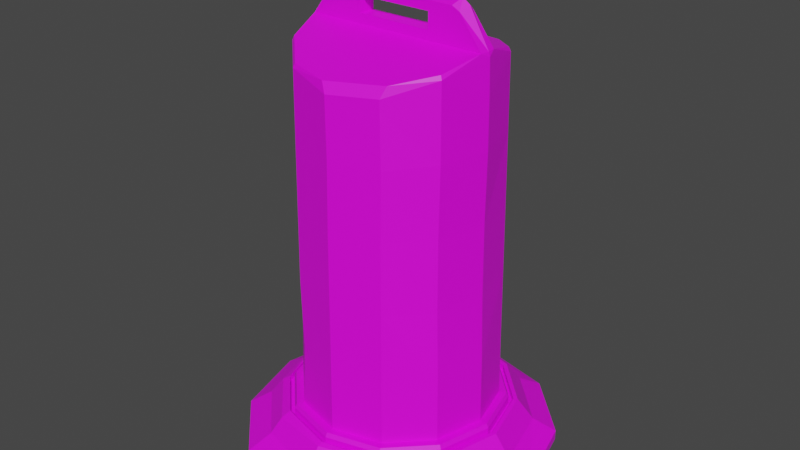 # Source: RoadBlock00.blend  (saved by Blender 3.1.7; exported with 4.5.12 LTS)
import bpy
from mathutils import Matrix  # noqa: F401  (used for matrix-valued properties, if any)

bpy.ops.wm.read_factory_settings(use_empty=True)
scene = bpy.context.scene
scene.name = 'Scene'

# ---- collections
col_collection = bpy.data.collections.new('Collection'); scene.collection.children.link(col_collection)

# ---- images (referenced by path relative to the original .blend; pixels are not part of the script)
import os
ASSET_DIR = os.environ.get("B2B_ASSET_DIR", "")  # directory of the original .blend (textures are referenced by path, not embedded)
HERE = os.path.dirname(os.path.abspath(__file__))  # packed textures are extracted next to this script under _unpacked/

def load_image(name, relpath, width, height, colorspace="sRGB"):
    """Load a texture the original file referenced (path relative to the .blend, or extracted next to this script)."""
    p = next((c for c in (os.path.join(HERE, relpath), os.path.join(ASSET_DIR, relpath)) if relpath and os.path.exists(c)), "")
    if p:
        img = bpy.data.images.load(p, check_existing=True)
        img.name = name
    else:  # same state as the original file: an image datablock whose file is absent (Cycles renders it pink)
        img = bpy.data.images.new(name, width, height)
        img.source = "FILE"
        img.filepath = "//" + (relpath or name)
    img.colorspace_settings.name = colorspace
    return img
img_811_png_003 = load_image('811.png.003', '811.png', 1024, 1024, 'sRGB')
img_511_png_002 = load_image('511.png.002', '511.png', 1024, 1024, 'sRGB')
img_778_png_002 = load_image('778.png.002', '778.png', 1024, 1024, 'sRGB')

# ---- materials (node trees are filled in below, after node groups)
mat_m_sign_roadblock_black = bpy.data.materials.new('M_Sign_RoadBlock_Black')
mat_m_sign_roadblock_black.use_transparent_shadow = False
mat_m_sign_roadblock_red = bpy.data.materials.new('M_Sign_RoadBlock_Red')
mat_m_sign_roadblock_red.use_transparent_shadow = False
mat_m_sign_roadblock_white = bpy.data.materials.new('M_Sign_RoadBlock_White')
mat_m_sign_roadblock_white.use_transparent_shadow = False

# ---- material node trees
mat_m_sign_roadblock_black.use_nodes = True; mat_m_sign_roadblock_black.node_tree.nodes.clear()
_N = mat_m_sign_roadblock_black.node_tree.nodes; _L = mat_m_sign_roadblock_black.node_tree.links
n0 = _N.new('ShaderNodeBsdfPrincipled'); n0.name = 'Principled BSDF'; n0.location = (10, 300)
n0.distribution = 'GGX'
n0.subsurface_method = 'RANDOM_WALK_SKIN'
n0.inputs[3].default_value = 1.45
n0.inputs[27].default_value = (0.0, 0.0, 0.0, 1.0)
n0.inputs[28].default_value = 1.0
n1 = _N.new('ShaderNodeOutputMaterial'); n1.name = 'Material Output'; n1.location = (300, 300)
n2 = _N.new('ShaderNodeTexImage'); n2.name = '이미지 텍스처'; n2.location = (-378, 85)
n2.image = img_811_png_003
_L.new(n0.outputs[0], n1.inputs[0])
_L.new(n2.outputs[0], n0.inputs[0])
_L.new(n2.outputs[1], n0.inputs[4])
n1.is_active_output = True
mat_m_sign_roadblock_red.use_nodes = True; mat_m_sign_roadblock_red.node_tree.nodes.clear()
_N = mat_m_sign_roadblock_red.node_tree.nodes; _L = mat_m_sign_roadblock_red.node_tree.links
n0 = _N.new('ShaderNodeBsdfPrincipled'); n0.name = 'Principled BSDF'; n0.location = (10, 300)
n0.distribution = 'GGX'
n0.subsurface_method = 'RANDOM_WALK_SKIN'
n0.inputs[3].default_value = 1.45
n0.inputs[27].default_value = (0.0, 0.0, 0.0, 1.0)
n0.inputs[28].default_value = 1.0
n1 = _N.new('ShaderNodeOutputMaterial'); n1.name = 'Material Output'; n1.location = (300, 300)
n2 = _N.new('ShaderNodeTexImage'); n2.name = '이미지 텍스처'; n2.location = (-527, 91)
n2.image = img_511_png_002
_L.new(n0.outputs[0], n1.inputs[0])
_L.new(n2.outputs[0], n0.inputs[0])
_L.new(n2.outputs[1], n0.inputs[4])
n1.is_active_output = True
mat_m_sign_roadblock_white.use_nodes = True; mat_m_sign_roadblock_white.node_tree.nodes.clear()
_N = mat_m_sign_roadblock_white.node_tree.nodes; _L = mat_m_sign_roadblock_white.node_tree.links
n0 = _N.new('ShaderNodeBsdfPrincipled'); n0.name = 'Principled BSDF'; n0.location = (10, 300)
n0.distribution = 'GGX'
n0.subsurface_method = 'RANDOM_WALK_SKIN'
n0.inputs[3].default_value = 1.45
n0.inputs[27].default_value = (0.0, 0.0, 0.0, 1.0)
n0.inputs[28].default_value = 1.0
n1 = _N.new('ShaderNodeOutputMaterial'); n1.name = 'Material Output'; n1.location = (300, 300)
n2 = _N.new('ShaderNodeTexImage'); n2.name = '이미지 텍스처'; n2.location = (-509, 85)
n2.image = img_778_png_002
_L.new(n0.outputs[0], n1.inputs[0])
_L.new(n2.outputs[1], n0.inputs[4])
_L.new(n2.outputs[0], n0.inputs[0])
n1.is_active_output = True

# ---- world
world_world = bpy.data.worlds.new('World'); scene.world = world_world
world_world.use_nodes = True; world_world.node_tree.nodes.clear()
_N = world_world.node_tree.nodes; _L = world_world.node_tree.links
n0 = _N.new('ShaderNodeOutputWorld'); n0.name = 'World Output'; n0.location = (300, 300)
n1 = _N.new('ShaderNodeBackground'); n1.name = 'Background'; n1.location = (10, 300)
n1.inputs[0].default_value = (0.05088, 0.05088, 0.05088, 1.0)
_L.new(n1.outputs[0], n0.inputs[0])
n0.is_active_output = True
world_world.color = (0.05088, 0.05088, 0.05088)
world_world.use_sun_shadow = False
world_world.sun_shadow_jitter_overblur = 0.0

# ---- meshes
me_sm_sign_roadlblock_01_md = bpy.data.meshes.new('SM_Sign_Roadlblock_01.md')
me_sm_sign_roadlblock_01_md.from_pydata([(0.2851, 0.1646, -1.008e-17), (0.329, 1e-18, 0.01633), (0.3293, 0.0, 0.0), (0.2849, 0.1655, 0.02133), (0.1646, 0.2851, -1.746e-17), (0.1645, 0.2859, 0.02133), (0.0, 0.329, 0.01633), (0.0, 0.3293, -2.016e-17), (-0.1646, 0.2851, -1.746e-17), (-0.1645, 0.2849, 0.02333), (-0.2849, 0.1645, 0.02333), (-0.2851, 0.1646, -1.008e-17), (-0.329, 1e-18, 0.01633), (-0.3293, 0.0, 0.0), (-0.2849, -0.1645, 0.01633), (-0.2851, -0.1646, 1.008e-17), (-0.1646, -0.2851, 1.746e-17), (-0.1645, -0.2849, 0.01633), (0.0, -0.3291, 0.01234), (0.0, -0.3293, 2.016e-17), (0.1646, -0.2851, 1.746e-17), (0.1687, -0.2807, 0.01833), (0.2851, -0.1646, 1.008e-17), (0.2849, -0.1645, 0.01633), (0.1646, 0.2851, -1.746e-17), (-0.1646, 0.2851, -1.746e-17), (0.0, 0.3293, -2.016e-17), (0.2851, 0.1646, -1.008e-17), (-0.2851, 0.1646, -1.008e-17), (-0.2851, -0.1646, 1.008e-17), (-0.3293, 0.0, 0.0), (-0.1646, -0.2851, 1.746e-17), (0.1646, -0.2851, 1.746e-17), (0.0, -0.3293, 2.016e-17), (0.2851, -0.1646, 1.008e-17), (0.3293, 0.0, 0.0), (0.2135, 0.1233, 0.09307), (0.2465, 5.699e-18, 0.09307), (0.2808, 2.936e-18, 0.04795), (0.2432, 0.1404, 0.04795), (0.329, 1e-18, 0.01633), (0.1233, 0.2135, 0.09307), (0.2849, 0.1655, 0.02133), (0.1404, 0.2432, 0.04795), (0.1645, 0.2859, 0.02133), (0.0, 0.2808, 0.04795), (0.0, 0.2465, 0.09307), (0.0, 0.329, 0.01633), (-0.1233, 0.2135, 0.09307), (-0.1404, 0.2432, 0.04795), (-0.1645, 0.2849, 0.02333), (-0.2135, 0.1233, 0.09307), (-0.2849, 0.1645, 0.02333), (-0.2432, 0.1404, 0.04795), (-0.329, 1e-18, 0.01633), (-0.2808, 2.936e-18, 0.04795), (-0.2465, 5.699e-18, 0.09307), (-0.2193, -0.1266, 0.08431), (-0.2432, -0.1404, 0.04795), (-0.2849, -0.1645, 0.01633), (-0.1281, -0.2219, 0.08032), (-0.1404, -0.2432, 0.04795), (-0.1645, -0.2849, 0.01633), (0.0, -0.2808, 0.04795), (0.0, -0.2496, 0.08908), (0.0, -0.3291, 0.01234), (0.1233, -0.2135, 0.09307), (0.1404, -0.2432, 0.04795), (0.1687, -0.2807, 0.01833), (0.2432, -0.1404, 0.04795), (0.2849, -0.1645, 0.01633), (0.2135, -0.1233, 0.09307), (0.1976, 0.1141, 0.0781), (0.2282, 4.782e-18, 0.0781), (0.238, 4.782e-18, 0.0781), (0.2061, 0.119, 0.0781), (0.238, 5.699e-18, 0.09307), (0.1141, 0.1976, 0.0781), (0.2465, 5.699e-18, 0.09307), (0.2135, 0.1233, 0.09307), (0.2061, 0.119, 0.09307), (0.119, 0.2061, 0.0781), (0.119, 0.2061, 0.09307), (0.1233, 0.2135, 0.09307), (0.0, 0.238, 0.0781), (0.0, 0.2282, 0.0781), (-0.1141, 0.1976, 0.0781), (0.0, 0.238, 0.09307), (0.0, 0.2465, 0.09307), (-0.119, 0.2061, 0.0781), (-0.1233, 0.2135, 0.09307), (-0.1976, 0.1141, 0.0781), (-0.119, 0.2061, 0.09307), (-0.2061, 0.119, 0.0781), (-0.2061, 0.119, 0.09307), (-0.2135, 0.1233, 0.09307), (-0.238, 4.782e-18, 0.0781), (-0.2282, 4.782e-18, 0.0781), (-0.238, 5.699e-18, 0.09307), (-0.2465, 5.699e-18, 0.09307), (-0.1976, -0.1141, 0.0781), (-0.2061, -0.119, 0.09307), (-0.2193, -0.1266, 0.08431), (-0.2061, -0.119, 0.0781), (-0.119, -0.2061, 0.09307), (-0.1281, -0.2219, 0.08032), (0.0, -0.2496, 0.08908), (-0.119, -0.2061, 0.0781), (-0.1141, -0.1976, 0.0781), (0.0, -0.238, 0.09307), (0.1233, -0.2135, 0.09307), (0.0, -0.238, 0.0781), (0.0, -0.2282, 0.0781), (0.1141, -0.1976, 0.0781), (0.119, -0.2061, 0.09307), (0.2135, -0.1233, 0.09307), (0.119, -0.2061, 0.0781), (0.2061, -0.119, 0.09307), (0.2061, -0.119, 0.0781), (0.1976, -0.1141, 0.0781), (0.2232, 6.534e-18, 0.1067), (0.1933, 0.1116, 0.1067), (0.2079, 6.534e-18, 0.1067), (0.1801, 0.104, 0.1067), (0.1116, 0.1933, 0.1067), (0.104, 0.1801, 0.1067), (0.0, 0.2192, 0.1067), (0.0, 0.2079, 0.1067), (-0.1061, 0.1837, 0.1067), (-0.104, 0.1801, 0.1067), (-0.1801, 0.104, 0.1067), (-0.1961, 0.101, 0.1067), (-0.2079, 6.534e-18, 0.1067), (-0.2232, 6.534e-18, 0.1067), (-0.1933, -0.1116, 0.1067), (-0.1801, -0.104, 0.1067), (-0.104, -0.1801, 0.1067), (-0.1116, -0.1933, 0.1067), (0.0, -0.2079, 0.1067), (0.0, -0.2232, 0.1067), (0.1116, -0.1933, 0.1067), (0.104, -0.1801, 0.1067), (0.1801, -0.104, 0.1067), (0.1933, -0.1116, 0.1067), (0.1933, 0.1116, 0.1067), (0.2232, 6.534e-18, 0.1067), (0.2279, 5.996e-18, 0.09793), (0.1974, 0.114, 0.09793), (0.1116, 0.1933, 0.1067), (0.114, 0.1974, 0.09793), (0.0, 0.2279, 0.09793), (0.0, 0.2192, 0.1067), (-0.114, 0.1974, 0.09393), (-0.1061, 0.1837, 0.1067), (-0.1974, 0.114, 0.09393), (-0.1961, 0.101, 0.1067), (-0.2279, 5.996e-18, 0.09793), (-0.2232, 6.534e-18, 0.1067), (-0.1933, -0.1116, 0.1067), (-0.1974, -0.114, 0.09793), (-0.1116, -0.1933, 0.1067), (-0.114, -0.1974, 0.09793), (0.0, -0.2279, 0.09793), (0.0, -0.2232, 0.1067), (0.1116, -0.1933, 0.1067), (0.114, -0.1974, 0.09793), (0.1974, -0.114, 0.09793), (0.1933, -0.1116, 0.1067), (0.1725, -0.1013, 0.5414), (0.2013, 2.398e-17, 0.3916), (0.1996, 3.315e-17, 0.5414), (0.1739, -0.1022, 0.3916), (0.1013, -0.1755, 0.5404), (0.1022, -0.1769, 0.3906), (0.0, -0.2043, 0.3906), (0.0, -0.2026, 0.5404), (-0.1013, -0.1755, 0.5404), (-0.1022, -0.1769, 0.3906), (-0.1755, -0.1013, 0.5404), (-0.1769, -0.1022, 0.3906), (-0.2043, 2.392e-17, 0.3906), (-0.2026, 3.309e-17, 0.5404), (-0.1755, 0.1013, 0.5404), (-0.1769, 0.1022, 0.3876), (-0.1013, 0.1755, 0.5404), (-0.1022, 0.1769, 0.3876), (0.0, 0.2043, 0.3906), (0.0, 0.2026, 0.5404), (0.1013, 0.1755, 0.5404), (0.1022, 0.1769, 0.3906), (0.1755, 0.1013, 0.5404), (0.1769, 0.1022, 0.3906), (0.2059, 1.507e-17, 0.2461), (0.2079, 6.534e-18, 0.1067), (0.1783, 0.1029, 0.2461), (0.1801, 0.104, 0.1067), (0.104, 0.1801, 0.1067), (0.1029, 0.1783, 0.2461), (0.0, 0.2079, 0.1067), (0.0, 0.2059, 0.2461), (-0.1029, 0.1783, 0.2461), (-0.104, 0.1801, 0.1067), (-0.1783, 0.1029, 0.2461), (-0.1801, 0.104, 0.1067), (-0.2079, 6.534e-18, 0.1067), (-0.2059, -0.003, 0.2541), (-0.1801, -0.104, 0.1067), (-0.1723, -0.1059, 0.2541), (-0.09694, -0.1783, 0.2461), (-0.104, -0.1801, 0.1067), (0.0, -0.2079, 0.1067), (0.0, -0.2059, 0.2461), (0.1029, -0.1783, 0.2461), (0.104, -0.1801, 0.1067), (0.1783, -0.1029, 0.2461), (0.1801, -0.104, 0.1067), (-0.1377, 5.822e-17, 0.9508), (0.1284, 0.01794, 0.9389), (-0.1284, 0.01794, 0.9389), (0.1377, 5.822e-17, 0.9508), (0.1284, -0.01794, 0.9389), (-0.1284, -0.01794, 0.9389), (0.1974, 0.114, 0.09793), (0.2279, 5.996e-18, 0.09793), (0.2282, 4.782e-18, 0.0781), (0.1976, 0.1141, 0.0781), (0.1141, 0.1976, 0.0781), (0.114, 0.1974, 0.09793), (0.0, 0.2282, 0.0781), (0.0, 0.2279, 0.09793), (-0.114, 0.1974, 0.09393), (-0.1141, 0.1976, 0.0781), (-0.1976, 0.1141, 0.0781), (-0.1974, 0.114, 0.09393), (-0.2282, 4.782e-18, 0.0781), (-0.2279, 5.996e-18, 0.09793), (-0.1974, -0.114, 0.09793), (-0.1976, -0.1141, 0.0781), (-0.1141, -0.1976, 0.0781), (-0.114, -0.1974, 0.09793), (0.0, -0.2282, 0.0781), (0.0, -0.2279, 0.09793), (0.114, -0.1974, 0.09793), (0.1141, -0.1976, 0.0781), (0.1974, -0.114, 0.09793), (0.1976, -0.1141, 0.0781), (0.07788, 5.427e-17, 0.8864), (0.07772, 0.01797, 0.9197), (0.07788, 0.018, 0.8864), (0.07772, 5.632e-17, 0.9197), (0.07772, -0.01797, 0.9197), (0.07788, -0.018, 0.8864), (0.07788, 0.018, 0.8864), (-0.07788, 0.018, 0.8864), (0.07788, 5.427e-17, 0.8864), (-0.07788, 5.427e-17, 0.8864), (-0.07788, -0.018, 0.8864), (0.07788, -0.018, 0.8864), (-0.07788, 0.018, 0.8864), (-0.07772, 0.01797, 0.9197), (-0.07788, 5.427e-17, 0.8864), (-0.07772, 5.632e-17, 0.9197), (-0.07772, -0.01797, 0.9197), (-0.07788, -0.018, 0.8864), (-0.07772, 0.01797, 0.9197), (0.07772, 0.01797, 0.9197), (-0.07772, 5.632e-17, 0.9197), (0.07772, 5.632e-17, 0.9197), (0.07772, -0.01797, 0.9197), (-0.07772, -0.01797, 0.9197), (0.1449, 0.01796, 0.9305), (0.1531, 5.756e-17, 0.9401), (0.1949, 5.31e-17, 0.8672), (0.1924, 0.01802, 0.8672), (0.1977, 5.259e-17, 0.8589), (0.1725, 0.09959, 0.838), (0.1998, 4.822e-17, 0.7874), (0.169, 0.09755, 0.8465), (0.173, 0.0999, 0.7874), (0.2011, 4.194e-17, 0.6849), (0.1741, 0.1005, 0.6849), (0.1005, 0.1741, 0.6849), (0.0997, 0.1727, 0.8194), (0.0999, 0.173, 0.7874), (0.0, 0.2011, 0.6849), (0.09766, 0.1692, 0.828), (0.0, 0.1998, 0.7874), (0.0, 0.1995, 0.8126), (-0.0999, 0.173, 0.7874), (-0.1005, 0.1741, 0.6849), (0.0, 0.1954, 0.8212), (-0.173, 0.0999, 0.7874), (-0.1741, 0.1005, 0.6849), (-0.2011, 4.194e-17, 0.6849), (-0.0997, 0.1727, 0.8194), (-0.09766, 0.1692, 0.828), (-0.169, 0.09755, 0.8465), (-0.1927, 0.01802, 0.8672), (-0.1725, 0.09959, 0.838), (-0.1998, 4.822e-17, 0.7874), (-0.1979, 5.259e-17, 0.8589), (-0.1949, 5.31e-17, 0.8672), (-0.145, 0.01796, 0.9305), (-0.1725, -0.09959, 0.838), (-0.1531, 5.756e-17, 0.9401), (-0.173, -0.0999, 0.7874), (-0.1741, -0.1005, 0.6849), (-0.1005, -0.1741, 0.6849), (-0.145, -0.01796, 0.9305), (-0.1927, -0.01802, 0.8672), (-0.169, -0.09755, 0.8465), (0.1924, -0.01802, 0.8672), (-0.0997, -0.1727, 0.8194), (-0.0999, -0.173, 0.7874), (0.0, -0.1998, 0.7874), (0.002, -0.2011, 0.6789), (0.0, -0.1996, 0.8016), (0.0999, -0.173, 0.7874), (0.1025, -0.1741, 0.6789), (0.1741, -0.1005, 0.6849), (-0.01156, -0.1923, 0.822), (0.173, -0.0999, 0.7874), (-0.09766, -0.1692, 0.828), (0.106, -0.1608, 0.8301), (0.169, -0.09755, 0.8465), (0.09977, -0.1728, 0.8084), (0.1725, -0.09959, 0.838), (0.1449, -0.01796, 0.9305), (-0.07788, -0.018, 0.8864), (-0.145, -0.01796, 0.9305), (-0.1927, -0.01802, 0.8672), (0.1924, -0.01802, 0.8672), (-0.1284, -0.01794, 0.9389), (0.07788, -0.018, 0.8864), (-0.07772, -0.01797, 0.9197), (0.1449, -0.01796, 0.9305), (0.07772, -0.01797, 0.9197), (0.1284, -0.01794, 0.9389), (-0.145, 0.01796, 0.9305), (-0.07788, 0.018, 0.8864), (-0.1927, 0.01802, 0.8672), (-0.1284, 0.01794, 0.9389), (0.1924, 0.01802, 0.8672), (-0.07772, 0.01797, 0.9197), (0.07788, 0.018, 0.8864), (0.1284, 0.01794, 0.9389), (0.1449, 0.01796, 0.9305), (0.07772, 0.01797, 0.9197)], [], [(0, 1, 2), (1, 0, 3), (4, 3, 0), (3, 4, 5), (4, 6, 5), (4, 7, 6), (8, 6, 7), (6, 8, 9), (8, 10, 9), (8, 11, 10), (11, 12, 10), (12, 11, 13), (13, 14, 12), (14, 13, 15), (16, 14, 15), (14, 16, 17), (16, 18, 17), (18, 16, 19), (20, 18, 19), (18, 20, 21), (20, 22, 21), (21, 22, 23), (22, 2, 23), (23, 2, 1), (24, 25, 26), (25, 24, 27), (27, 28, 25), (28, 29, 30), (29, 28, 27), (29, 27, 31), (31, 32, 33), (31, 27, 32), (32, 27, 34), (34, 27, 35), (36, 37, 38), (38, 39, 36), (40, 39, 38), (39, 41, 36), (40, 42, 39), (42, 43, 39), (41, 39, 43), (43, 42, 44), (43, 45, 41), (44, 45, 43), (46, 41, 45), (45, 44, 47), (45, 48, 46), (49, 45, 47), (45, 49, 48), (47, 50, 49), (49, 51, 48), (50, 52, 49), (52, 53, 49), (51, 49, 53), (52, 54, 53), (53, 55, 51), (53, 54, 55), (51, 55, 56), (55, 57, 56), (54, 58, 55), (57, 55, 58), (58, 54, 59), (60, 57, 58), (61, 58, 59), (58, 61, 60), (59, 62, 61), (63, 60, 61), (62, 63, 61), (60, 63, 64), (63, 62, 65), (66, 64, 63), (65, 67, 63), (63, 67, 66), (67, 65, 68), (69, 66, 67), (68, 69, 67), (69, 68, 70), (70, 40, 69), (66, 69, 71), (69, 40, 38), (69, 38, 71), (71, 38, 37), (72, 73, 74), (74, 75, 72), (75, 74, 76), (75, 77, 72), (78, 79, 76), (76, 80, 75), (80, 76, 79), (77, 75, 81), (80, 81, 75), (79, 82, 80), (80, 82, 81), (82, 79, 83), (84, 77, 81), (82, 84, 81), (77, 84, 85), (86, 85, 84), (83, 87, 82), (84, 82, 87), (87, 83, 88), (84, 89, 86), (87, 89, 84), (88, 90, 87), (89, 91, 86), (87, 90, 92), (89, 87, 92), (91, 89, 93), (92, 93, 89), (94, 92, 90), (92, 94, 93), (90, 95, 94), (93, 96, 91), (94, 96, 93), (91, 96, 97), (95, 98, 94), (96, 94, 98), (98, 95, 99), (96, 100, 97), (99, 101, 98), (101, 96, 98), (101, 99, 102), (100, 96, 103), (103, 96, 101), (102, 104, 101), (104, 103, 101), (104, 102, 105), (106, 104, 105), (107, 100, 103), (103, 104, 107), (100, 107, 108), (104, 106, 109), (109, 107, 104), (106, 110, 109), (107, 111, 108), (107, 109, 111), (112, 108, 111), (111, 113, 112), (109, 110, 114), (114, 111, 109), (115, 114, 110), (113, 111, 116), (111, 114, 116), (114, 115, 117), (117, 116, 114), (115, 78, 76), (76, 117, 115), (118, 113, 116), (116, 117, 118), (117, 76, 118), (113, 118, 119), (118, 76, 74), (118, 74, 119), (119, 74, 73), (120, 121, 122), (123, 122, 121), (121, 124, 123), (123, 124, 125), (126, 125, 124), (125, 126, 127), (126, 128, 127), (127, 128, 129), (128, 130, 129), (130, 128, 131), (131, 132, 130), (132, 131, 133), (134, 132, 133), (132, 134, 135), (136, 135, 134), (134, 137, 136), (138, 136, 137), (137, 139, 138), (139, 140, 138), (138, 140, 141), (140, 142, 141), (142, 140, 143), (122, 142, 143), (143, 120, 122), (144, 145, 146), (146, 147, 144), (148, 144, 147), (147, 149, 148), (150, 148, 149), (148, 150, 151), (152, 151, 150), (151, 152, 153), (154, 153, 152), (153, 154, 155), (156, 155, 154), (155, 156, 157), (156, 158, 157), (158, 156, 159), (159, 160, 158), (160, 159, 161), (162, 160, 161), (160, 162, 163), (164, 163, 162), (162, 165, 164), (166, 164, 165), (164, 166, 167), (146, 167, 166), (167, 146, 145), (168, 169, 170), (168, 171, 169), (172, 171, 168), (171, 172, 173), (172, 174, 173), (172, 175, 174), (176, 174, 175), (174, 176, 177), (178, 177, 176), (177, 178, 179), (178, 180, 179), (180, 178, 181), (181, 182, 180), (180, 182, 183), (183, 182, 184), (183, 184, 185), (185, 184, 186), (186, 184, 187), (186, 187, 188), (189, 186, 188), (189, 188, 190), (190, 191, 189), (169, 191, 190), (170, 169, 190), (192, 193, 194), (193, 195, 194), (196, 194, 195), (194, 196, 197), (198, 197, 196), (197, 198, 199), (198, 200, 199), (200, 198, 201), (201, 202, 200), (203, 202, 201), (204, 202, 203), (202, 204, 205), (206, 205, 204), (207, 205, 206), (206, 208, 207), (208, 206, 209), (210, 208, 209), (208, 210, 211), (210, 212, 211), (212, 210, 213), (213, 214, 212), (214, 213, 215), (214, 215, 193), (214, 193, 192), (216, 217, 218), (216, 219, 217), (216, 220, 219), (220, 216, 221), (222, 223, 224), (224, 225, 222), (226, 222, 225), (222, 226, 227), (228, 227, 226), (227, 228, 229), (228, 230, 229), (230, 228, 231), (232, 230, 231), (230, 232, 233), (234, 233, 232), (233, 234, 235), (234, 236, 235), (236, 234, 237), (238, 236, 237), (236, 238, 239), (240, 239, 238), (239, 240, 241), (242, 241, 240), (242, 240, 243), (244, 242, 243), (244, 243, 245), (224, 244, 245), (244, 224, 223), (246, 247, 248), (247, 246, 249), (246, 250, 249), (250, 246, 251), (252, 253, 254), (255, 254, 253), (256, 254, 255), (256, 257, 254), (258, 259, 260), (261, 260, 259), (262, 260, 261), (262, 263, 260), (264, 265, 266), (267, 266, 265), (268, 266, 267), (268, 269, 266), (270, 217, 219), (271, 270, 219), (271, 272, 270), (273, 270, 272), (272, 274, 273), (275, 273, 274), (275, 274, 276), (273, 275, 277), (276, 278, 275), (276, 279, 278), (279, 280, 278), (281, 278, 280), (278, 282, 275), (282, 277, 275), (278, 281, 283), (282, 278, 283), (284, 283, 281), (277, 282, 285), (283, 284, 286), (283, 287, 282), (283, 286, 287), (287, 285, 282), (284, 288, 286), (286, 288, 287), (289, 288, 284), (285, 287, 290), (289, 291, 288), (292, 291, 289), (293, 291, 292), (294, 287, 288), (288, 291, 294), (287, 295, 290), (295, 287, 294), (285, 290, 295), (296, 285, 295), (294, 296, 295), (285, 296, 277), (277, 296, 273), (297, 273, 296), (296, 294, 298), (298, 297, 296), (298, 294, 291), (299, 298, 291), (291, 293, 299), (297, 298, 300), (298, 299, 300), (297, 300, 301), (301, 302, 297), (299, 303, 300), (301, 304, 302), (293, 305, 299), (303, 299, 305), (305, 293, 306), (307, 305, 306), (302, 216, 218), (216, 302, 304), (308, 216, 304), (221, 216, 308), (301, 308, 304), (308, 301, 309), (309, 301, 300), (303, 309, 300), (309, 303, 310), (311, 309, 310), (312, 303, 305), (312, 310, 303), (312, 305, 313), (305, 307, 313), (314, 313, 307), (314, 307, 315), (316, 313, 314), (316, 312, 313), (317, 314, 315), (317, 316, 314), (317, 315, 318), (319, 317, 318), (312, 316, 320), (317, 319, 321), (279, 321, 319), (321, 279, 276), (320, 322, 312), (310, 312, 322), (323, 322, 320), (323, 310, 322), (316, 323, 320), (310, 323, 324), (311, 310, 324), (323, 316, 325), (316, 317, 325), (317, 321, 325), (323, 326, 324), (325, 326, 323), (321, 326, 325), (326, 311, 324), (321, 276, 326), (276, 274, 326), (311, 326, 274), (272, 311, 274), (327, 311, 272), (272, 271, 327), (327, 271, 219), (219, 220, 327), (328, 329, 330), (331, 328, 330), (329, 328, 332), (328, 331, 333), (332, 328, 334), (335, 333, 331), (336, 332, 334), (337, 333, 335), (332, 336, 337), (333, 337, 336), (338, 339, 340), (341, 339, 338), (339, 342, 340), (339, 341, 343), (342, 339, 344), (345, 343, 341), (344, 346, 342), (346, 344, 345), (343, 345, 347), (345, 344, 347), (319, 170, 279), (170, 319, 168), (318, 168, 319), (168, 318, 172), (315, 172, 318), (172, 315, 175), (315, 176, 175), (315, 307, 176), (306, 176, 307), (176, 306, 178), (306, 181, 178), (181, 306, 293), (292, 181, 293), (181, 292, 182), (182, 292, 184), (184, 292, 289), (184, 289, 187), (187, 289, 284), (281, 187, 284), (187, 281, 188), (280, 188, 281), (188, 280, 190), (170, 190, 280), (279, 170, 280), (171, 192, 169), (192, 171, 214), (173, 214, 171), (214, 173, 212), (173, 211, 212), (173, 174, 211), (174, 208, 211), (174, 177, 208), (177, 207, 208), (179, 207, 177), (179, 205, 207), (205, 179, 180), (183, 205, 180), (205, 183, 202), (202, 183, 200), (200, 183, 185), (200, 185, 199), (199, 185, 186), (189, 199, 186), (199, 189, 197), (191, 197, 189), (197, 191, 194), (192, 194, 191), (169, 192, 191)])
me_sm_sign_roadlblock_01_md.polygons.foreach_set('material_index', [0, 0, 0, 0, 0, 0, 0, 0, 0, 0, 0, 0, 0, 0, 0, 0, 0, 0, 0, 0, 0, 0, 0, 0, 0, 0, 0, 0, 0, 0, 0, 0, 0, 0, 0, 0, 0, 0, 0, 0, 0, 0, 0, 0, 0, 0, 0, 0, 0, 0, 0, 0, 0, 0, 0, 0, 0, 0, 0, 0, 0, 0, 0, 0, 0, 0, 0, 0, 0, 0, 0, 0, 0, 0, 0, 0, 0, 0, 0, 0, 0, 0, 0, 0, 0, 0, 0, 0, 0, 0, 0, 0, 0, 0, 0, 0, 0, 0, 0, 0, 0, 0, 0, 0, 0, 0, 0, 0, 0, 0, 0, 0, 0, 0, 0, 0, 0, 0, 0, 0, 0, 0, 0, 0, 0, 0, 0, 0, 0, 0, 0, 0, 0, 0, 0, 0, 0, 0, 0, 0, 0, 0, 0, 0, 0, 0, 0, 0, 0, 0, 0, 0, 0, 0, 1, 1, 1, 1, 1, 1, 1, 1, 1, 1, 1, 1, 1, 1, 1, 1, 1, 1, 1, 1, 1, 1, 1, 1, 1, 1, 1, 1, 1, 1, 1, 1, 1, 1, 1, 1, 1, 1, 1, 1, 1, 1, 1, 1, 1, 1, 1, 1, 1, 1, 1, 1, 1, 1, 1, 1, 1, 1, 1, 1, 1, 1, 1, 1, 1, 1, 1, 1, 1, 1, 1, 1, 1, 1, 1, 1, 1, 1, 1, 1, 1, 1, 1, 1, 1, 1, 1, 1, 1, 1, 1, 1, 1, 1, 1, 1, 1, 1, 1, 1, 1, 1, 1, 1, 1, 1, 1, 1, 1, 1, 1, 1, 1, 1, 1, 1, 1, 1, 1, 1, 1, 1, 1, 1, 1, 1, 1, 1, 1, 1, 1, 1, 1, 1, 1, 1, 1, 1, 1, 1, 1, 1, 1, 1, 1, 1, 1, 1, 1, 1, 1, 1, 1, 1, 1, 1, 1, 1, 1, 1, 1, 1, 1, 1, 1, 1, 1, 1, 1, 1, 1, 1, 1, 1, 1, 1, 1, 1, 1, 1, 1, 1, 1, 1, 1, 1, 1, 1, 1, 1, 1, 1, 1, 1, 1, 1, 1, 1, 1, 1, 1, 1, 1, 1, 1, 1, 1, 1, 1, 1, 1, 1, 1, 1, 1, 1, 1, 1, 1, 1, 1, 1, 1, 1, 1, 1, 1, 1, 1, 1, 1, 1, 1, 1, 1, 1, 1, 1, 1, 1, 1, 1, 1, 1, 1, 1, 1, 1, 1, 1, 1, 1, 1, 1, 1, 1, 1, 1, 1, 1, 1, 1, 2, 2, 2, 2, 2, 2, 2, 2, 2, 2, 2, 2, 2, 2, 2, 2, 2, 2, 2, 2, 2, 2, 2, 2, 2, 2, 2, 2, 2, 2, 2, 2, 2, 2, 2, 2, 2, 2, 2, 2, 2, 2, 2, 2, 2, 2, 2, 2])
_uv = me_sm_sign_roadlblock_01_md.uv_layers.new(name='UV_SINGLE')
_uv.uv.foreach_set('vector', [0.02393, 0.0, 3.052e-05, 0.01221, 3.052e-05, 0.0, 3.052e-05, 0.01221, 0.02393, 0.0, 0.02393, 0.01221, 0.0481, 0.0, 0.02393, 0.01221, 0.02393, 0.0, 0.02393, 0.01221, 0.0481, 0.0, 0.0481, 0.01221, 0.0481, 0.0, 0.07178, 0.01221, 0.0481, 0.01221, 0.0481, 0.0, 0.07178, 0.0, 0.07178, 0.01221, 0.09906, 0.0, 0.07178, 0.01221, 0.07178, 0.0, 0.07178, 0.01221, 0.09906, 0.0, 0.09906, 0.01221, 0.09906, 0.0, 0.1204, 0.01221, 0.09906, 0.01221, 0.09906, 0.0, 0.1204, 0.0, 0.1204, 0.01221, 0.1204, 0.0, 0.1428, 0.01221, 0.1204, 0.01221, 0.1428, 0.01221, 0.1204, 0.0, 0.1428, 0.0, 0.1428, 0.0, 0.1652, 0.01221, 0.1428, 0.01221, 0.1652, 0.01221, 0.1428, 0.0, 0.1652, 0.0, 0.1866, 0.0, 0.1652, 0.01221, 0.1652, 0.0, 0.1652, 0.01221, 0.1866, 0.0, 0.1866, 0.01221, 0.1866, 0.0, 0.2139, 0.01221, 0.1866, 0.01221, 0.2139, 0.01221, 0.1866, 0.0, 0.2139, 0.0, 0.2375, 0.0, 0.2139, 0.01221, 0.2139, 0.0, 0.2139, 0.01221, 0.2375, 0.0, 0.2375, 0.01221, 0.2375, 0.0, 0.2617, 0.0, 0.2375, 0.01221, 0.2375, 0.01221, 0.2617, 0.0, 0.2617, 0.01221, 0.2617, 0.0, 0.2856, 0.0, 0.2617, 0.01221, 0.2617, 0.01221, 0.2856, 0.0, 0.2856, 0.01221, -0.8506, 0.2817, -0.8828, 0.2817, -0.8667, 0.2773, -0.8828, 0.2817, -0.8506, 0.2817, -0.8389, 0.2935, -0.8389, 0.2935, -0.8945, 0.2935, -0.8828, 0.2817, -0.8945, 0.2935, -0.8945, 0.3252, -0.8989, 0.3091, -0.8945, 0.3252, -0.8945, 0.2935, -0.8389, 0.2935, -0.8945, 0.3252, -0.8389, 0.2935, -0.8828, 0.3369, -0.8828, 0.3369, -0.8506, 0.3369, -0.8667, 0.3413, -0.8828, 0.3369, -0.8389, 0.2935, -0.8506, 0.3369, -0.8506, 0.3369, -0.8389, 0.2935, -0.8389, 0.3252, -0.8389, 0.3252, -0.8389, 0.2935, -0.835, 0.3091, 0.02393, 0.08301, 3.052e-05, 0.08301, 3.052e-05, 0.04785, 3.052e-05, 0.04785, 0.02393, 0.04785, 0.02393, 0.08301, 3.052e-05, 0.01221, 0.02393, 0.04785, 3.052e-05, 0.04785, 0.02393, 0.04785, 0.0481, 0.08301, 0.02393, 0.08301, 3.052e-05, 0.01221, 0.02393, 0.01221, 0.02393, 0.04785, 0.02393, 0.01221, 0.0481, 0.04785, 0.02393, 0.04785, 0.0481, 0.08301, 0.02393, 0.04785, 0.0481, 0.04785, 0.0481, 0.04785, 0.02393, 0.01221, 0.0481, 0.01221, 0.0481, 0.04785, 0.07178, 0.04785, 0.0481, 0.08301, 0.0481, 0.01221, 0.07178, 0.04785, 0.0481, 0.04785, 0.07178, 0.08301, 0.0481, 0.08301, 0.07178, 0.04785, 0.07178, 0.04785, 0.0481, 0.01221, 0.07178, 0.01221, 0.07178, 0.04785, 0.09906, 0.08301, 0.07178, 0.08301, 0.09906, 0.04785, 0.07178, 0.04785, 0.07178, 0.01221, 0.07178, 0.04785, 0.09906, 0.04785, 0.09906, 0.08301, 0.07178, 0.01221, 0.09906, 0.01221, 0.09906, 0.04785, 0.09906, 0.04785, 0.1204, 0.08301, 0.09906, 0.08301, 0.09906, 0.01221, 0.1204, 0.01221, 0.09906, 0.04785, 0.1204, 0.01221, 0.1204, 0.04785, 0.09906, 0.04785, 0.1204, 0.08301, 0.09906, 0.04785, 0.1204, 0.04785, 0.1204, 0.01221, 0.1428, 0.01221, 0.1204, 0.04785, 0.1204, 0.04785, 0.1428, 0.04785, 0.1204, 0.08301, 0.1204, 0.04785, 0.1428, 0.01221, 0.1428, 0.04785, 0.1204, 0.08301, 0.1428, 0.04785, 0.1428, 0.08301, 0.1428, 0.04785, 0.1652, 0.08301, 0.1428, 0.08301, 0.1428, 0.01221, 0.1652, 0.04785, 0.1428, 0.04785, 0.1652, 0.08301, 0.1428, 0.04785, 0.1652, 0.04785, 0.1652, 0.04785, 0.1428, 0.01221, 0.1652, 0.01221, 0.1866, 0.08301, 0.1652, 0.08301, 0.1652, 0.04785, 0.1866, 0.04785, 0.1652, 0.04785, 0.1652, 0.01221, 0.1652, 0.04785, 0.1866, 0.04785, 0.1866, 0.08301, 0.1652, 0.01221, 0.1866, 0.01221, 0.1866, 0.04785, 0.2139, 0.04785, 0.1866, 0.08301, 0.1866, 0.04785, 0.1866, 0.01221, 0.2139, 0.04785, 0.1866, 0.04785, 0.1866, 0.08301, 0.2139, 0.04785, 0.2139, 0.08301, 0.2139, 0.04785, 0.1866, 0.01221, 0.2139, 0.01221, 0.2375, 0.08301, 0.2139, 0.08301, 0.2139, 0.04785, 0.2139, 0.01221, 0.2375, 0.04785, 0.2139, 0.04785, 0.2139, 0.04785, 0.2375, 0.04785, 0.2375, 0.08301, 0.2375, 0.04785, 0.2139, 0.01221, 0.2375, 0.01221, 0.2617, 0.04785, 0.2375, 0.08301, 0.2375, 0.04785, 0.2375, 0.01221, 0.2617, 0.04785, 0.2375, 0.04785, 0.2617, 0.04785, 0.2375, 0.01221, 0.2617, 0.01221, 0.2617, 0.01221, 0.2856, 0.01221, 0.2617, 0.04785, 0.2375, 0.08301, 0.2617, 0.04785, 0.2617, 0.08301, 0.2617, 0.04785, 0.2856, 0.01221, 0.2856, 0.04785, 0.2617, 0.04785, 0.2856, 0.04785, 0.2617, 0.08301, 0.2617, 0.08301, 0.2856, 0.04785, 0.2856, 0.08301, 0.02393, 0.1055, 3.052e-05, 0.1055, 3.052e-05, 0.09814, 3.052e-05, 0.09814, 0.02393, 0.09814, 0.02393, 0.1055, 0.02393, 0.09814, 3.052e-05, 0.09814, 3.052e-05, 0.08887, 0.02393, 0.09814, 0.0481, 0.1055, 0.02393, 0.1055, 3.052e-05, 0.08301, 0.02393, 0.08301, 3.052e-05, 0.08887, 3.052e-05, 0.08887, 0.02393, 0.08887, 0.02393, 0.09814, 0.02393, 0.08887, 3.052e-05, 0.08887, 0.02393, 0.08301, 0.0481, 0.1055, 0.02393, 0.09814, 0.0481, 0.09814, 0.02393, 0.08887, 0.0481, 0.09814, 0.02393, 0.09814, 0.02393, 0.08301, 0.0481, 0.08887, 0.02393, 0.08887, 0.02393, 0.08887, 0.0481, 0.08887, 0.0481, 0.09814, 0.0481, 0.08887, 0.02393, 0.08301, 0.0481, 0.08301, 0.07178, 0.09814, 0.0481, 0.1055, 0.0481, 0.09814, 0.0481, 0.08887, 0.07178, 0.09814, 0.0481, 0.09814, 0.0481, 0.1055, 0.07178, 0.09814, 0.07178, 0.1055, 0.09906, 0.1055, 0.07178, 0.1055, 0.07178, 0.09814, 0.0481, 0.08301, 0.07178, 0.08887, 0.0481, 0.08887, 0.07178, 0.09814, 0.0481, 0.08887, 0.07178, 0.08887, 0.07178, 0.08887, 0.0481, 0.08301, 0.07178, 0.08301, 0.07178, 0.09814, 0.09906, 0.09814, 0.09906, 0.1055, 0.07178, 0.08887, 0.09906, 0.09814, 0.07178, 0.09814, 0.07178, 0.08301, 0.09906, 0.08301, 0.07178, 0.08887, 0.09906, 0.09814, 0.1204, 0.1055, 0.09906, 0.1055, 0.07178, 0.08887, 0.09906, 0.08301, 0.09906, 0.08887, 0.09906, 0.09814, 0.07178, 0.08887, 0.09906, 0.08887, 0.1204, 0.1055, 0.09906, 0.09814, 0.1204, 0.09814, 0.09906, 0.08887, 0.1204, 0.09814, 0.09906, 0.09814, 0.1204, 0.08887, 0.09906, 0.08887, 0.09906, 0.08301, 0.09906, 0.08887, 0.1204, 0.08887, 0.1204, 0.09814, 0.09906, 0.08301, 0.1204, 0.08301, 0.1204, 0.08887, 0.1204, 0.09814, 0.1428, 0.09814, 0.1204, 0.1055, 0.1204, 0.08887, 0.1428, 0.09814, 0.1204, 0.09814, 0.1204, 0.1055, 0.1428, 0.09814, 0.1428, 0.1055, 0.1204, 0.08301, 0.1428, 0.08887, 0.1204, 0.08887, 0.1428, 0.09814, 0.1204, 0.08887, 0.1428, 0.08887, 0.1428, 0.08887, 0.1204, 0.08301, 0.1428, 0.08301, 0.1428, 0.09814, 0.1652, 0.1055, 0.1428, 0.1055, 0.1428, 0.08301, 0.1652, 0.08887, 0.1428, 0.08887, 0.1652, 0.08887, 0.1428, 0.09814, 0.1428, 0.08887, 0.1652, 0.08887, 0.1428, 0.08301, 0.1652, 0.08301, 0.1652, 0.1055, 0.1428, 0.09814, 0.1652, 0.09814, 0.1652, 0.09814, 0.1428, 0.09814, 0.1652, 0.08887, 0.1652, 0.08301, 0.1866, 0.08887, 0.1652, 0.08887, 0.1866, 0.08887, 0.1652, 0.09814, 0.1652, 0.08887, 0.1866, 0.08887, 0.1652, 0.08301, 0.1866, 0.08301, 0.2139, 0.08301, 0.1866, 0.08887, 0.1866, 0.08301, 0.1866, 0.09814, 0.1652, 0.1055, 0.1652, 0.09814, 0.1652, 0.09814, 0.1866, 0.08887, 0.1866, 0.09814, 0.1652, 0.1055, 0.1866, 0.09814, 0.1866, 0.1055, 0.1866, 0.08887, 0.2139, 0.08301, 0.2139, 0.08887, 0.2139, 0.08887, 0.1866, 0.09814, 0.1866, 0.08887, 0.2139, 0.08301, 0.2375, 0.08301, 0.2139, 0.08887, 0.1866, 0.09814, 0.2139, 0.09814, 0.1866, 0.1055, 0.1866, 0.09814, 0.2139, 0.08887, 0.2139, 0.09814, 0.2139, 0.1055, 0.1866, 0.1055, 0.2139, 0.09814, 0.2139, 0.09814, 0.2375, 0.1055, 0.2139, 0.1055, 0.2139, 0.08887, 0.2375, 0.08301, 0.2375, 0.08887, 0.2375, 0.08887, 0.2139, 0.09814, 0.2139, 0.08887, 0.2617, 0.08301, 0.2375, 0.08887, 0.2375, 0.08301, 0.2375, 0.1055, 0.2139, 0.09814, 0.2375, 0.09814, 0.2139, 0.09814, 0.2375, 0.08887, 0.2375, 0.09814, 0.2375, 0.08887, 0.2617, 0.08301, 0.2617, 0.08887, 0.2617, 0.08887, 0.2375, 0.09814, 0.2375, 0.08887, 0.2617, 0.08301, 0.2856, 0.08301, 0.2856, 0.08887, 0.2856, 0.08887, 0.2617, 0.08887, 0.2617, 0.08301, 0.2617, 0.09814, 0.2375, 0.1055, 0.2375, 0.09814, 0.2375, 0.09814, 0.2617, 0.08887, 0.2617, 0.09814, 0.2617, 0.08887, 0.2856, 0.08887, 0.2617, 0.09814, 0.2375, 0.1055, 0.2617, 0.09814, 0.2617, 0.1055, 0.2617, 0.09814, 0.2856, 0.08887, 0.2856, 0.09814, 0.2617, 0.09814, 0.2856, 0.09814, 0.2617, 0.1055, 0.2617, 0.1055, 0.2856, 0.09814, 0.2856, 0.1055, 3.052e-05, 0.126, 0.02393, 0.126, 3.052e-05, 0.1367, 0.02393, 0.1367, 3.052e-05, 0.1367, 0.02393, 0.126, 0.02393, 0.126, 0.0481, 0.126, 0.02393, 0.1367, 0.02393, 0.1367, 0.0481, 0.126, 0.0481, 0.1367, 0.07178, 0.126, 0.0481, 0.1367, 0.0481, 0.126, 0.0481, 0.1367, 0.07178, 0.126, 0.07178, 0.1367, 0.07178, 0.126, 0.09906, 0.126, 0.07178, 0.1367, 0.07178, 0.1367, 0.09906, 0.126, 0.09906, 0.1367, 0.09906, 0.126, 0.1204, 0.1367, 0.09906, 0.1367, 0.1204, 0.1367, 0.09906, 0.126, 0.1204, 0.126, 0.1204, 0.126, 0.1428, 0.1367, 0.1204, 0.1367, 0.1428, 0.1367, 0.1204, 0.126, 0.1428, 0.126, 0.1652, 0.126, 0.1428, 0.1367, 0.1428, 0.126, 0.1428, 0.1367, 0.1652, 0.126, 0.1652, 0.1367, 0.1866, 0.1367, 0.1652, 0.1367, 0.1652, 0.126, 0.1652, 0.126, 0.1866, 0.126, 0.1866, 0.1367, 0.2139, 0.1367, 0.1866, 0.1367, 0.1866, 0.126, 0.1866, 0.126, 0.2139, 0.126, 0.2139, 0.1367, 0.2139, 0.126, 0.2375, 0.126, 0.2139, 0.1367, 0.2139, 0.1367, 0.2375, 0.126, 0.2375, 0.1367, 0.2375, 0.126, 0.2617, 0.1367, 0.2375, 0.1367, 0.2617, 0.1367, 0.2375, 0.126, 0.2617, 0.126, 0.2856, 0.1367, 0.2617, 0.1367, 0.2617, 0.126, 0.2617, 0.126, 0.2856, 0.126, 0.2856, 0.1367, 0.02393, 0.126, 3.052e-05, 0.126, 3.052e-05, 0.1187, 3.052e-05, 0.1187, 0.02393, 0.1187, 0.02393, 0.126, 0.0481, 0.126, 0.02393, 0.126, 0.02393, 0.1187, 0.02393, 0.1187, 0.0481, 0.1187, 0.0481, 0.126, 0.07178, 0.1187, 0.0481, 0.126, 0.0481, 0.1187, 0.0481, 0.126, 0.07178, 0.1187, 0.07178, 0.126, 0.09906, 0.1187, 0.07178, 0.126, 0.07178, 0.1187, 0.07178, 0.126, 0.09906, 0.1187, 0.09906, 0.126, 0.1204, 0.1187, 0.09906, 0.126, 0.09906, 0.1187, 0.09906, 0.126, 0.1204, 0.1187, 0.1204, 0.126, 0.1428, 0.1187, 0.1204, 0.126, 0.1204, 0.1187, 0.1204, 0.126, 0.1428, 0.1187, 0.1428, 0.126, 0.1428, 0.1187, 0.1652, 0.126, 0.1428, 0.126, 0.1652, 0.126, 0.1428, 0.1187, 0.1652, 0.1187, 0.1652, 0.1187, 0.1866, 0.126, 0.1652, 0.126, 0.1866, 0.126, 0.1652, 0.1187, 0.1866, 0.1187, 0.2139, 0.1187, 0.1866, 0.126, 0.1866, 0.1187, 0.1866, 0.126, 0.2139, 0.1187, 0.2139, 0.126, 0.2375, 0.126, 0.2139, 0.126, 0.2139, 0.1187, 0.2139, 0.1187, 0.2375, 0.1187, 0.2375, 0.126, 0.2617, 0.1187, 0.2375, 0.126, 0.2375, 0.1187, 0.2375, 0.126, 0.2617, 0.1187, 0.2617, 0.126, 0.2856, 0.1187, 0.2617, 0.126, 0.2617, 0.1187, 0.2617, 0.126, 0.2856, 0.1187, 0.2856, 0.126, 0.2617, 0.5056, 0.2856, 0.3706, 0.2856, 0.5056, 0.2617, 0.5056, 0.2617, 0.3706, 0.2856, 0.3706, 0.2375, 0.5056, 0.2617, 0.3706, 0.2617, 0.5056, 0.2617, 0.3706, 0.2375, 0.5056, 0.2375, 0.3706, 0.2375, 0.5056, 0.2139, 0.3706, 0.2375, 0.3706, 0.2375, 0.5056, 0.2139, 0.5056, 0.2139, 0.3706, 0.1866, 0.5056, 0.2139, 0.3706, 0.2139, 0.5056, 0.2139, 0.3706, 0.1866, 0.5056, 0.1866, 0.3706, 0.1652, 0.5056, 0.1866, 0.3706, 0.1866, 0.5056, 0.1866, 0.3706, 0.1652, 0.5056, 0.1652, 0.3706, 0.1652, 0.5056, 0.1428, 0.3706, 0.1652, 0.3706, 0.1428, 0.3706, 0.1652, 0.5056, 0.1428, 0.5056, 0.1428, 0.5056, 0.1204, 0.5056, 0.1428, 0.3706, 0.1428, 0.3706, 0.1204, 0.5056, 0.1204, 0.3706, 0.1204, 0.3706, 0.1204, 0.5056, 0.09906, 0.5056, 0.1204, 0.3706, 0.09906, 0.5056, 0.09906, 0.3706, 0.09906, 0.3706, 0.09906, 0.5056, 0.07178, 0.3706, 0.07178, 0.3706, 0.09906, 0.5056, 0.07178, 0.5056, 0.07178, 0.3706, 0.07178, 0.5056, 0.0481, 0.5056, 0.0481, 0.3706, 0.07178, 0.3706, 0.0481, 0.5056, 0.0481, 0.3706, 0.0481, 0.5056, 0.02393, 0.5056, 0.02393, 0.5056, 0.02393, 0.3706, 0.0481, 0.3706, 3.052e-05, 0.3706, 0.02393, 0.3706, 0.02393, 0.5056, 3.052e-05, 0.5056, 3.052e-05, 0.3706, 0.02393, 0.5056, 3.052e-05, 0.2534, 3.052e-05, 0.1367, 0.02393, 0.2534, 3.052e-05, 0.1367, 0.02393, 0.1367, 0.02393, 0.2534, 0.0481, 0.1367, 0.02393, 0.2534, 0.02393, 0.1367, 0.02393, 0.2534, 0.0481, 0.1367, 0.0481, 0.2534, 0.07178, 0.1367, 0.0481, 0.2534, 0.0481, 0.1367, 0.0481, 0.2534, 0.07178, 0.1367, 0.07178, 0.2534, 0.07178, 0.1367, 0.09906, 0.2534, 0.07178, 0.2534, 0.09906, 0.2534, 0.07178, 0.1367, 0.09906, 0.1367, 0.09906, 0.1367, 0.1204, 0.2534, 0.09906, 0.2534, 0.1204, 0.1367, 0.1204, 0.2534, 0.09906, 0.1367, 0.1428, 0.1367, 0.1204, 0.2534, 0.1204, 0.1367, 0.1204, 0.2534, 0.1428, 0.1367, 0.1428, 0.2534, 0.1652, 0.1367, 0.1428, 0.2534, 0.1428, 0.1367, 0.1652, 0.2534, 0.1428, 0.2534, 0.1652, 0.1367, 0.1652, 0.1367, 0.1866, 0.2534, 0.1652, 0.2534, 0.1866, 0.2534, 0.1652, 0.1367, 0.1866, 0.1367, 0.2139, 0.1367, 0.1866, 0.2534, 0.1866, 0.1367, 0.1866, 0.2534, 0.2139, 0.1367, 0.2139, 0.2534, 0.2139, 0.1367, 0.2375, 0.2534, 0.2139, 0.2534, 0.2375, 0.2534, 0.2139, 0.1367, 0.2375, 0.1367, 0.2375, 0.1367, 0.2617, 0.2534, 0.2375, 0.2534, 0.2617, 0.2534, 0.2375, 0.1367, 0.2617, 0.1367, 0.2617, 0.2534, 0.2617, 0.1367, 0.2856, 0.1367, 0.2617, 0.2534, 0.2856, 0.1367, 0.2856, 0.2534, 0.1367, 0.9666, 0.005741, 0.9333, 0.1367, 0.9333, 0.1367, 0.9666, 0.005741, 0.9666, 0.005741, 0.9333, 0.1367, 0.9666, 0.005741, 1.0, 0.005741, 0.9666, 0.005741, 1.0, 0.1367, 0.9666, 0.1367, 1.0, 0.02393, 0.1187, 3.052e-05, 0.1187, 3.052e-05, 0.1055, 3.052e-05, 0.1055, 0.02393, 0.1055, 0.02393, 0.1187, 0.0481, 0.1055, 0.02393, 0.1187, 0.02393, 0.1055, 0.02393, 0.1187, 0.0481, 0.1055, 0.0481, 0.1187, 0.07178, 0.1055, 0.0481, 0.1187, 0.0481, 0.1055, 0.0481, 0.1187, 0.07178, 0.1055, 0.07178, 0.1187, 0.07178, 0.1055, 0.09906, 0.1187, 0.07178, 0.1187, 0.09906, 0.1187, 0.07178, 0.1055, 0.09906, 0.1055, 0.1204, 0.1055, 0.09906, 0.1187, 0.09906, 0.1055, 0.09906, 0.1187, 0.1204, 0.1055, 0.1204, 0.1187, 0.1428, 0.1055, 0.1204, 0.1187, 0.1204, 0.1055, 0.1204, 0.1187, 0.1428, 0.1055, 0.1428, 0.1187, 0.1428, 0.1055, 0.1652, 0.1187, 0.1428, 0.1187, 0.1652, 0.1187, 0.1428, 0.1055, 0.1652, 0.1055, 0.1866, 0.1055, 0.1652, 0.1187, 0.1652, 0.1055, 0.1652, 0.1187, 0.1866, 0.1055, 0.1866, 0.1187, 0.2139, 0.1055, 0.1866, 0.1187, 0.1866, 0.1055, 0.1866, 0.1187, 0.2139, 0.1055, 0.2139, 0.1187, 0.2375, 0.1187, 0.2139, 0.1187, 0.2139, 0.1055, 0.2375, 0.1187, 0.2139, 0.1055, 0.2375, 0.1055, 0.2617, 0.1187, 0.2375, 0.1187, 0.2375, 0.1055, 0.2617, 0.1187, 0.2375, 0.1055, 0.2617, 0.1055, 0.2856, 0.1055, 0.2617, 0.1187, 0.2617, 0.1055, 0.2617, 0.1187, 0.2856, 0.1055, 0.2856, 0.1187, 0.1976, 0.9673, 0.2114, 1.0, 0.1976, 1.0, 0.2114, 1.0, 0.1976, 0.9673, 0.2114, 0.9673, 0.1976, 0.9673, 0.2114, 0.9345, 0.2114, 0.9673, 0.2114, 0.9345, 0.1976, 0.9673, 0.1976, 0.9345, 0.1976, 1.0, 0.1371, 1.0, 0.1976, 0.9673, 0.1371, 0.9673, 0.1976, 0.9673, 0.1371, 1.0, 0.1371, 0.9345, 0.1976, 0.9673, 0.1371, 0.9673, 0.1371, 0.9345, 0.1976, 0.9345, 0.1976, 0.9673, 0.2856, 1.0, 0.272, 1.0, 0.2856, 0.9673, 0.272, 0.9673, 0.2856, 0.9673, 0.272, 1.0, 0.272, 0.9345, 0.2856, 0.9673, 0.272, 0.9673, 0.272, 0.9345, 0.2856, 0.9345, 0.2856, 0.9673, 0.272, 1.0, 0.2114, 1.0, 0.272, 0.9673, 0.2114, 0.9673, 0.272, 0.9673, 0.2114, 1.0, 0.2114, 0.9345, 0.272, 0.9673, 0.2114, 0.9673, 0.2114, 0.9345, 0.272, 0.9345, 0.272, 0.9673, 0.005741, 0.9167, 0.005741, 0.9333, 3.052e-05, 0.9333, 3.052e-05, 0.9167, 0.005741, 0.9167, 3.052e-05, 0.9333, 3.052e-05, 0.9167, 3.052e-05, 0.8501, 0.005741, 0.9167, 0.005741, 0.8501, 0.005741, 0.9167, 3.052e-05, 0.8501, 3.052e-05, 0.8501, 3.052e-05, 0.8416, 0.005741, 0.8501, 0.02393, 0.7769, 0.005741, 0.8501, 3.052e-05, 0.8416, 0.02393, 0.7769, 3.052e-05, 0.8416, 3.052e-05, 0.6807, 0.005741, 0.8501, 0.02393, 0.7769, 0.02393, 0.7854, 3.052e-05, 0.6807, 0.02393, 0.6807, 0.02393, 0.7769, 3.052e-05, 0.6807, 3.052e-05, 0.626, 0.02393, 0.6807, 3.052e-05, 0.626, 0.02393, 0.626, 0.02393, 0.6807, 0.0481, 0.626, 0.02393, 0.6807, 0.02393, 0.626, 0.02393, 0.6807, 0.0481, 0.7231, 0.02393, 0.7769, 0.0481, 0.7231, 0.02393, 0.7854, 0.02393, 0.7769, 0.02393, 0.6807, 0.0481, 0.626, 0.0481, 0.6807, 0.0481, 0.7231, 0.02393, 0.6807, 0.0481, 0.6807, 0.07178, 0.626, 0.0481, 0.6807, 0.0481, 0.626, 0.02393, 0.7854, 0.0481, 0.7231, 0.0481, 0.7366, 0.0481, 0.6807, 0.07178, 0.626, 0.07178, 0.6807, 0.0481, 0.6807, 0.07178, 0.7078, 0.0481, 0.7231, 0.0481, 0.6807, 0.07178, 0.6807, 0.07178, 0.7078, 0.07178, 0.7078, 0.0481, 0.7366, 0.0481, 0.7231, 0.07178, 0.626, 0.09906, 0.6807, 0.07178, 0.6807, 0.07178, 0.6807, 0.09906, 0.6807, 0.07178, 0.7078, 0.09906, 0.626, 0.09906, 0.6807, 0.07178, 0.626, 0.0481, 0.7366, 0.07178, 0.7078, 0.07178, 0.72, 0.09906, 0.626, 0.1204, 0.6807, 0.09906, 0.6807, 0.1204, 0.626, 0.1204, 0.6807, 0.09906, 0.626, 0.1428, 0.626, 0.1204, 0.6807, 0.1204, 0.626, 0.09906, 0.7231, 0.07178, 0.7078, 0.09906, 0.6807, 0.09906, 0.6807, 0.1204, 0.6807, 0.09906, 0.7231, 0.07178, 0.7078, 0.09906, 0.7366, 0.07178, 0.72, 0.09906, 0.7366, 0.07178, 0.7078, 0.09906, 0.7231, 0.0481, 0.7366, 0.07178, 0.72, 0.09906, 0.7366, 0.1204, 0.7854, 0.0481, 0.7366, 0.09906, 0.7366, 0.09906, 0.7231, 0.1204, 0.7854, 0.09906, 0.7366, 0.0481, 0.7366, 0.1204, 0.7854, 0.02393, 0.7854, 0.02393, 0.7854, 0.1204, 0.7854, 0.005741, 0.8501, 0.1367, 0.8501, 0.005741, 0.8501, 0.1204, 0.7854, 0.1204, 0.7854, 0.09906, 0.7231, 0.1204, 0.7769, 0.1204, 0.7769, 0.1367, 0.8501, 0.1204, 0.7854, 0.1204, 0.7769, 0.09906, 0.7231, 0.1204, 0.6807, 0.1428, 0.6807, 0.1204, 0.7769, 0.1204, 0.6807, 0.1204, 0.6807, 0.1428, 0.626, 0.1428, 0.6807, 0.1367, 0.8501, 0.1204, 0.7769, 0.1428, 0.8416, 0.1204, 0.7769, 0.1428, 0.6807, 0.1428, 0.8416, 0.1367, 0.8501, 0.1428, 0.8416, 0.1428, 0.8501, 0.1428, 0.8501, 0.1367, 0.9167, 0.1367, 0.8501, 0.1428, 0.6807, 0.1652, 0.7769, 0.1428, 0.8416, 0.1428, 0.8501, 0.1428, 0.9167, 0.1367, 0.9167, 0.1428, 0.626, 0.1652, 0.6807, 0.1428, 0.6807, 0.1652, 0.7769, 0.1428, 0.6807, 0.1652, 0.6807, 0.1652, 0.6807, 0.1428, 0.626, 0.1652, 0.626, 0.1866, 0.626, 0.1652, 0.6807, 0.1652, 0.626, 0.1367, 0.9167, 0.1428, 0.9333, 0.1367, 0.9333, 0.1428, 0.9333, 0.1367, 0.9167, 0.1428, 0.9167, 0.1489, 0.9167, 0.1428, 0.9333, 0.1428, 0.9167, 0.1489, 0.9333, 0.1428, 0.9333, 0.1489, 0.9167, 0.1428, 0.8501, 0.1489, 0.9167, 0.1428, 0.9167, 0.1489, 0.9167, 0.1428, 0.8501, 0.1489, 0.8501, 0.1489, 0.8501, 0.1428, 0.8501, 0.1428, 0.8416, 0.1652, 0.7769, 0.1489, 0.8501, 0.1428, 0.8416, 0.1489, 0.8501, 0.1652, 0.7769, 0.1652, 0.7854, 0.2798, 0.8501, 0.1489, 0.8501, 0.1652, 0.7854, 0.1866, 0.7231, 0.1652, 0.7769, 0.1652, 0.6807, 0.1866, 0.7231, 0.1652, 0.7854, 0.1652, 0.7769, 0.1866, 0.7231, 0.1652, 0.6807, 0.1866, 0.6807, 0.1652, 0.6807, 0.1866, 0.626, 0.1866, 0.6807, 0.2139, 0.6807, 0.1866, 0.6807, 0.1866, 0.626, 0.2139, 0.6807, 0.1866, 0.626, 0.2139, 0.626, 0.2139, 0.7078, 0.1866, 0.6807, 0.2139, 0.6807, 0.2139, 0.7078, 0.1866, 0.7231, 0.1866, 0.6807, 0.2375, 0.6807, 0.2139, 0.6807, 0.2139, 0.626, 0.2375, 0.6807, 0.2139, 0.7078, 0.2139, 0.6807, 0.2375, 0.6807, 0.2139, 0.626, 0.2375, 0.626, 0.2617, 0.626, 0.2375, 0.6807, 0.2375, 0.626, 0.1866, 0.7231, 0.2139, 0.7078, 0.2139, 0.72, 0.2375, 0.6807, 0.2617, 0.626, 0.2617, 0.6807, 0.2856, 0.626, 0.2617, 0.6807, 0.2617, 0.626, 0.2617, 0.6807, 0.2856, 0.626, 0.2856, 0.6807, 0.2139, 0.72, 0.1866, 0.7366, 0.1866, 0.7231, 0.1652, 0.7854, 0.1866, 0.7231, 0.1866, 0.7366, 0.2375, 0.7366, 0.1866, 0.7366, 0.2139, 0.72, 0.2375, 0.7366, 0.1652, 0.7854, 0.1866, 0.7366, 0.2139, 0.7078, 0.2375, 0.7366, 0.2139, 0.72, 0.1652, 0.7854, 0.2375, 0.7366, 0.2617, 0.7854, 0.2798, 0.8501, 0.1652, 0.7854, 0.2617, 0.7854, 0.2375, 0.7366, 0.2139, 0.7078, 0.2375, 0.7231, 0.2139, 0.7078, 0.2375, 0.6807, 0.2375, 0.7231, 0.2375, 0.6807, 0.2617, 0.6807, 0.2375, 0.7231, 0.2375, 0.7366, 0.2617, 0.7769, 0.2617, 0.7854, 0.2375, 0.7231, 0.2617, 0.7769, 0.2375, 0.7366, 0.2617, 0.6807, 0.2617, 0.7769, 0.2375, 0.7231, 0.2617, 0.7769, 0.2798, 0.8501, 0.2617, 0.7854, 0.2617, 0.6807, 0.2856, 0.6807, 0.2617, 0.7769, 0.2856, 0.6807, 0.2856, 0.8416, 0.2617, 0.7769, 0.2798, 0.8501, 0.2617, 0.7769, 0.2856, 0.8416, 0.2856, 0.8501, 0.2798, 0.8501, 0.2856, 0.8416, 0.2798, 0.9167, 0.2798, 0.8501, 0.2856, 0.8501, 0.2856, 0.8501, 0.2856, 0.9167, 0.2798, 0.9167, 0.2798, 0.9167, 0.2856, 0.9167, 0.2856, 0.9333, 0.2856, 0.9333, 0.2798, 0.9333, 0.2798, 0.9167, 0.1791, 0.8782, 0.1489, 0.9167, 0.1489, 0.8501, 0.2798, 0.8501, 0.1791, 0.8782, 0.1489, 0.8501, 0.1489, 0.9167, 0.1791, 0.8782, 0.1489, 0.9333, 0.1791, 0.8782, 0.2798, 0.8501, 0.2515, 0.8782, 0.1489, 0.9333, 0.1791, 0.8782, 0.1791, 0.9067, 0.2798, 0.9167, 0.2515, 0.8782, 0.2798, 0.8501, 0.2515, 0.9067, 0.1489, 0.9333, 0.1791, 0.9067, 0.2798, 0.9333, 0.2515, 0.8782, 0.2798, 0.9167, 0.1489, 0.9333, 0.2515, 0.9067, 0.2798, 0.9333, 0.2515, 0.8782, 0.2798, 0.9333, 0.2515, 0.9067, 0.1367, 0.9167, 0.1066, 0.8782, 0.1367, 0.8501, 0.1367, 0.9333, 0.1066, 0.8782, 0.1367, 0.9167, 0.1066, 0.8782, 0.005741, 0.8501, 0.1367, 0.8501, 0.1066, 0.8782, 0.1367, 0.9333, 0.1066, 0.9067, 0.005741, 0.8501, 0.1066, 0.8782, 0.03421, 0.8782, 0.005741, 0.9333, 0.1066, 0.9067, 0.1367, 0.9333, 0.03421, 0.8782, 0.005741, 0.9167, 0.005741, 0.8501, 0.005741, 0.9167, 0.03421, 0.8782, 0.005741, 0.9333, 0.1066, 0.9067, 0.005741, 0.9333, 0.03421, 0.9067, 0.005741, 0.9333, 0.03421, 0.8782, 0.03421, 0.9067, 0.2617, 0.626, 0.2856, 0.5056, 0.2856, 0.626, 0.2856, 0.5056, 0.2617, 0.626, 0.2617, 0.5056, 0.2375, 0.626, 0.2617, 0.5056, 0.2617, 0.626, 0.2617, 0.5056, 0.2375, 0.626, 0.2375, 0.5056, 0.2139, 0.626, 0.2375, 0.5056, 0.2375, 0.626, 0.2375, 0.5056, 0.2139, 0.626, 0.2139, 0.5056, 0.2139, 0.626, 0.1866, 0.5056, 0.2139, 0.5056, 0.2139, 0.626, 0.1866, 0.626, 0.1866, 0.5056, 0.1652, 0.626, 0.1866, 0.5056, 0.1866, 0.626, 0.1866, 0.5056, 0.1652, 0.626, 0.1652, 0.5056, 0.1652, 0.626, 0.1428, 0.5056, 0.1652, 0.5056, 0.1428, 0.5056, 0.1652, 0.626, 0.1428, 0.626, 0.1204, 0.626, 0.1428, 0.5056, 0.1428, 0.626, 0.1428, 0.5056, 0.1204, 0.626, 0.1204, 0.5056, 0.1204, 0.5056, 0.1204, 0.626, 0.09906, 0.5056, 0.09906, 0.5056, 0.1204, 0.626, 0.09906, 0.626, 0.09906, 0.5056, 0.09906, 0.626, 0.07178, 0.5056, 0.07178, 0.5056, 0.09906, 0.626, 0.07178, 0.626, 0.0481, 0.626, 0.07178, 0.5056, 0.07178, 0.626, 0.07178, 0.5056, 0.0481, 0.626, 0.0481, 0.5056, 0.02393, 0.626, 0.0481, 0.5056, 0.0481, 0.626, 0.0481, 0.5056, 0.02393, 0.626, 0.02393, 0.5056, 3.052e-05, 0.5056, 0.02393, 0.5056, 0.02393, 0.626, 3.052e-05, 0.626, 3.052e-05, 0.5056, 0.02393, 0.626, 0.2617, 0.3706, 0.2856, 0.2534, 0.2856, 0.3706, 0.2856, 0.2534, 0.2617, 0.3706, 0.2617, 0.2534, 0.2375, 0.3706, 0.2617, 0.2534, 0.2617, 0.3706, 0.2617, 0.2534, 0.2375, 0.3706, 0.2375, 0.2534, 0.2375, 0.3706, 0.2139, 0.2534, 0.2375, 0.2534, 0.2375, 0.3706, 0.2139, 0.3706, 0.2139, 0.2534, 0.2139, 0.3706, 0.1866, 0.2534, 0.2139, 0.2534, 0.2139, 0.3706, 0.1866, 0.3706, 0.1866, 0.2534, 0.1866, 0.3706, 0.1652, 0.2534, 0.1866, 0.2534, 0.1652, 0.3706, 0.1652, 0.2534, 0.1866, 0.3706, 0.1652, 0.3706, 0.1428, 0.2534, 0.1652, 0.2534, 0.1428, 0.2534, 0.1652, 0.3706, 0.1428, 0.3706, 0.1204, 0.3706, 0.1428, 0.2534, 0.1428, 0.3706, 0.1428, 0.2534, 0.1204, 0.3706, 0.1204, 0.2534, 0.1204, 0.2534, 0.1204, 0.3706, 0.09906, 0.2534, 0.09906, 0.2534, 0.1204, 0.3706, 0.09906, 0.3706, 0.09906, 0.2534, 0.09906, 0.3706, 0.07178, 0.2534, 0.07178, 0.2534, 0.09906, 0.3706, 0.07178, 0.3706, 0.0481, 0.3706, 0.07178, 0.2534, 0.07178, 0.3706, 0.07178, 0.2534, 0.0481, 0.3706, 0.0481, 0.2534, 0.02393, 0.3706, 0.0481, 0.2534, 0.0481, 0.3706, 0.0481, 0.2534, 0.02393, 0.3706, 0.02393, 0.2534, 3.052e-05, 0.2534, 0.02393, 0.2534, 0.02393, 0.3706, 3.052e-05, 0.3706, 3.052e-05, 0.2534, 0.02393, 0.3706])
_ca = me_sm_sign_roadlblock_01_md.color_attributes.new('PSKVTXCOL_0', 'BYTE_COLOR', 'CORNER')
_ca.data.foreach_set('color', [1.0, 0.0, 0.0, 1.0, 1.0, 0.0, 0.0, 1.0, 1.0, 0.0, 0.0, 1.0, 1.0, 0.0, 0.0, 1.0, 1.0, 0.0, 0.0, 1.0, 1.0, 0.0, 0.0, 1.0, 1.0, 0.0, 0.0, 1.0, 1.0, 0.0, 0.0, 1.0, 1.0, 0.0, 0.0, 1.0, 1.0, 0.0, 0.0, 1.0, 1.0, 0.0, 0.0, 1.0, 1.0, 0.0, 0.0, 1.0, 1.0, 0.0, 0.0, 1.0, 1.0, 0.0, 0.0, 1.0, 1.0, 0.0, 0.0, 1.0, 1.0, 0.0, 0.0, 1.0, 1.0, 0.0, 0.0, 1.0, 1.0, 0.0, 0.0, 1.0, 1.0, 0.0, 0.0, 1.0, 1.0, 0.0, 0.0, 1.0, 1.0, 0.0, 0.0, 1.0, 1.0, 0.0, 0.0, 1.0, 1.0, 0.0, 0.0, 1.0, 1.0, 0.0, 0.0, 1.0, 1.0, 0.0, 0.0, 1.0, 1.0, 0.0, 0.0, 1.0, 1.0, 0.0, 0.0, 1.0, 1.0, 0.0, 0.0, 1.0, 1.0, 0.0, 0.0, 1.0, 1.0, 0.0, 0.0, 1.0, 1.0, 0.0, 0.0, 1.0, 1.0, 0.0, 0.0, 1.0, 1.0, 0.0, 0.0, 1.0, 1.0, 0.0, 0.0, 1.0, 1.0, 0.0, 0.0, 1.0, 1.0, 0.0, 0.0, 1.0, 1.0, 0.0, 0.0, 1.0, 1.0, 0.0, 0.0, 1.0, 1.0, 0.0, 0.0, 1.0, 1.0, 0.0, 0.0, 1.0, 1.0, 0.0, 0.0, 1.0, 1.0, 0.0, 0.0, 1.0, 1.0, 0.0, 0.0, 1.0, 1.0, 0.0, 0.0, 1.0, 1.0, 0.0, 0.0, 1.0, 1.0, 0.0, 0.0, 1.0, 1.0, 0.0, 0.0, 1.0, 1.0, 0.0, 0.0, 1.0, 1.0, 0.0, 0.0, 1.0, 1.0, 0.0, 0.0, 1.0, 1.0, 0.0, 0.0, 1.0, 1.0, 0.0, 0.0, 1.0, 1.0, 0.0, 0.0, 1.0, 1.0, 0.0, 0.0, 1.0, 1.0, 0.0, 0.0, 1.0, 1.0, 0.0, 0.0, 1.0, 1.0, 0.0, 0.0, 1.0, 1.0, 0.0, 0.0, 1.0, 1.0, 0.0, 0.0, 1.0, 1.0, 0.0, 0.0, 1.0, 1.0, 0.0, 0.0, 1.0, 1.0, 0.0, 0.0, 1.0, 1.0, 0.0, 0.0, 1.0, 1.0, 0.0, 0.0, 1.0, 1.0, 0.0, 0.0, 1.0, 1.0, 0.0, 0.0, 1.0, 1.0, 0.0, 0.0, 1.0, 1.0, 0.0, 0.0, 1.0, 1.0, 0.0, 0.0, 1.0, 1.0, 0.0, 0.0, 1.0, 1.0, 0.0, 0.0, 1.0, 1.0, 0.0, 0.0, 1.0, 1.0, 0.0, 0.0, 1.0, 1.0, 0.0, 0.0, 1.0, 1.0, 0.0, 0.0, 1.0, 1.0, 0.0, 0.0, 1.0, 1.0, 0.0, 0.0, 1.0, 1.0, 0.0, 0.0, 1.0, 1.0, 0.0, 0.0, 1.0, 1.0, 0.0, 0.0, 1.0, 1.0, 0.0, 0.0, 1.0, 1.0, 0.0, 0.0, 1.0, 1.0, 0.0, 0.0, 1.0, 1.0, 0.0, 0.0, 1.0, 1.0, 0.0, 0.0, 1.0, 1.0, 0.0, 0.0, 1.0, 1.0, 0.0, 0.0, 1.0, 1.0, 0.0, 0.0, 1.0, 1.0, 0.0, 0.0, 1.0, 1.0, 0.0, 0.0, 1.0, 1.0, 0.0, 0.0, 1.0, 1.0, 0.0, 0.0, 1.0, 1.0, 0.0, 0.0, 1.0, 1.0, 0.0, 0.0, 1.0, 1.0, 0.0, 0.0, 1.0, 1.0, 0.0, 0.0, 1.0, 1.0, 0.0, 0.0, 1.0, 1.0, 0.0, 0.0, 1.0, 1.0, 0.0, 0.0, 1.0, 1.0, 0.0, 0.0, 1.0, 1.0, 0.0, 0.0, 1.0, 1.0, 0.0, 0.0, 1.0, 1.0, 0.0, 0.0, 1.0, 1.0, 0.0, 0.0, 1.0, 1.0, 0.0, 0.0, 1.0, 1.0, 0.0, 0.0, 1.0, 1.0, 0.0, 0.0, 1.0, 1.0, 0.0, 0.0, 1.0, 1.0, 0.0, 0.0, 1.0, 1.0, 0.0, 0.0, 1.0, 1.0, 0.0, 0.0, 1.0, 1.0, 0.0, 0.0, 1.0, 1.0, 0.0, 0.0, 1.0, 1.0, 0.0, 0.0, 1.0, 1.0, 0.0, 0.0, 1.0, 1.0, 0.0, 0.0, 1.0, 1.0, 0.0, 0.0, 1.0, 1.0, 0.0, 0.0, 1.0, 1.0, 0.0, 0.0, 1.0, 1.0, 0.0, 0.0, 1.0, 1.0, 0.0, 0.0, 1.0, 1.0, 0.0, 0.0, 1.0, 1.0, 0.0, 0.0, 1.0, 1.0, 0.0, 0.0, 1.0, 1.0, 0.0, 0.0, 1.0, 1.0, 0.0, 0.0, 1.0, 1.0, 0.0, 0.0, 1.0, 1.0, 0.0, 0.0, 1.0, 1.0, 0.0, 0.0, 1.0, 1.0, 0.0, 0.0, 1.0, 1.0, 0.0, 0.0, 1.0, 1.0, 0.0, 0.0, 1.0, 1.0, 0.0, 0.0, 1.0, 1.0, 0.0, 0.0, 1.0, 1.0, 0.0, 0.0, 1.0, 1.0, 0.0, 0.0, 1.0, 1.0, 0.0, 0.0, 1.0, 1.0, 0.0, 0.0, 1.0, 1.0, 0.0, 0.0, 1.0, 1.0, 0.0, 0.0, 1.0, 1.0, 0.0, 0.0, 1.0, 1.0, 0.0, 0.0, 1.0, 1.0, 0.0, 0.0, 1.0, 1.0, 0.0, 0.0, 1.0, 1.0, 0.0, 0.0, 1.0, 1.0, 0.0, 0.0, 1.0, 1.0, 0.0, 0.0, 1.0, 1.0, 0.0, 0.0, 1.0, 1.0, 0.0, 0.0, 1.0, 1.0, 0.0, 0.0, 1.0, 1.0, 0.0, 0.0, 1.0, 1.0, 0.0, 0.0, 1.0, 1.0, 0.0, 0.0, 1.0, 1.0, 0.0, 0.0, 1.0, 1.0, 0.0, 0.0, 1.0, 1.0, 0.0, 0.0, 1.0, 1.0, 0.0, 0.0, 1.0, 1.0, 0.0, 0.0, 1.0, 1.0, 0.0, 0.0, 1.0, 1.0, 0.0, 0.0, 1.0, 1.0, 0.0, 0.0, 1.0, 1.0, 0.0, 0.0, 1.0, 1.0, 0.0, 0.0, 1.0, 1.0, 0.0, 0.0, 1.0, 1.0, 0.0, 0.0, 1.0, 1.0, 0.0, 0.0, 1.0, 1.0, 0.0, 0.0, 1.0, 1.0, 0.0, 0.0, 1.0, 1.0, 0.0, 0.0, 1.0, 1.0, 0.0, 0.0, 1.0, 1.0, 0.0, 0.0, 1.0, 1.0, 0.0, 0.0, 1.0, 1.0, 0.0, 0.0, 1.0, 1.0, 0.0, 0.0, 1.0, 1.0, 0.0, 0.0, 1.0, 1.0, 0.0, 0.0, 1.0, 1.0, 0.0, 0.0, 1.0, 1.0, 0.0, 0.0, 1.0, 1.0, 0.0, 0.0, 1.0, 1.0, 0.0, 0.0, 1.0, 1.0, 0.0, 0.0, 1.0, 1.0, 0.0, 0.0, 1.0, 1.0, 0.0, 0.0, 1.0, 1.0, 0.0, 0.0, 1.0, 1.0, 0.0, 0.0, 1.0, 1.0, 0.0, 0.0, 1.0, 1.0, 0.0, 0.0, 1.0, 1.0, 0.0, 0.0, 1.0, 1.0, 0.0, 0.0, 1.0, 1.0, 0.0, 0.0, 1.0, 1.0, 0.0, 0.0, 1.0, 1.0, 0.0, 0.0, 1.0, 1.0, 0.0, 0.0, 1.0, 1.0, 0.0, 0.0, 1.0, 1.0, 0.0, 0.0, 1.0, 1.0, 0.0, 0.0, 1.0, 1.0, 0.0, 0.0, 1.0, 1.0, 0.0, 0.0, 1.0, 1.0, 0.0, 0.0, 1.0, 1.0, 0.0, 0.0, 1.0, 1.0, 0.0, 0.0, 1.0, 1.0, 0.0, 0.0, 1.0, 1.0, 0.0, 0.0, 1.0, 1.0, 0.0, 0.0, 1.0, 1.0, 0.0, 0.0, 1.0, 1.0, 0.0, 0.0, 1.0, 1.0, 0.0, 0.0, 1.0, 1.0, 0.0, 0.0, 1.0, 1.0, 0.0, 0.0, 1.0, 1.0, 0.0, 0.0, 1.0, 1.0, 0.0, 0.0, 1.0, 1.0, 0.0, 0.0, 1.0, 1.0, 0.0, 0.0, 1.0, 1.0, 0.0, 0.0, 1.0, 1.0, 0.0, 0.0, 1.0, 1.0, 0.0, 0.0, 1.0, 1.0, 0.0, 0.0, 1.0, 1.0, 0.0, 0.0, 1.0, 1.0, 0.0, 0.0, 1.0, 1.0, 0.0, 0.0, 1.0, 1.0, 0.0, 0.0, 1.0, 1.0, 0.0, 0.0, 1.0, 1.0, 0.0, 0.0, 1.0, 1.0, 0.0, 0.0, 1.0, 1.0, 0.0, 0.0, 1.0, 1.0, 0.0, 0.0, 1.0, 1.0, 0.0, 0.0, 1.0, 1.0, 0.0, 0.0, 1.0, 1.0, 0.0, 0.0, 1.0, 1.0, 0.0, 0.0, 1.0, 1.0, 0.0, 0.0, 1.0, 1.0, 0.0, 0.0, 1.0, 1.0, 0.0, 0.0, 1.0, 1.0, 0.0, 0.0, 1.0, 1.0, 0.0, 0.0, 1.0, 1.0, 0.0, 0.0, 1.0, 1.0, 0.0, 0.0, 1.0, 1.0, 0.0, 0.0, 1.0, 1.0, 0.0, 0.0, 1.0, 1.0, 0.0, 0.0, 1.0, 1.0, 0.0, 0.0, 1.0, 1.0, 0.0, 0.0, 1.0, 1.0, 0.0, 0.0, 1.0, 1.0, 0.0, 0.0, 1.0, 1.0, 0.0, 0.0, 1.0, 1.0, 0.0, 0.0, 1.0, 1.0, 0.0, 0.0, 1.0, 1.0, 0.0, 0.0, 1.0, 1.0, 0.0, 0.0, 1.0, 1.0, 0.0, 0.0, 1.0, 1.0, 0.0, 0.0, 1.0, 1.0, 0.0, 0.0, 1.0, 1.0, 0.0, 0.0, 1.0, 1.0, 0.0, 0.0, 1.0, 1.0, 0.0, 0.0, 1.0, 1.0, 0.0, 0.0, 1.0, 1.0, 0.0, 0.0, 1.0, 1.0, 0.0, 0.0, 1.0, 1.0, 0.0, 0.0, 1.0, 1.0, 0.0, 0.0, 1.0, 1.0, 0.0, 0.0, 1.0, 1.0, 0.0, 0.0, 1.0, 1.0, 0.0, 0.0, 1.0, 1.0, 0.0, 0.0, 1.0, 1.0, 0.0, 0.0, 1.0, 1.0, 0.0, 0.0, 1.0, 1.0, 0.0, 0.0, 1.0, 1.0, 0.0, 0.0, 1.0, 1.0, 0.0, 0.0, 1.0, 1.0, 0.0, 0.0, 1.0, 1.0, 0.0, 0.0, 1.0, 1.0, 0.0, 0.0, 1.0, 1.0, 0.0, 0.0, 1.0, 1.0, 0.0, 0.0, 1.0, 1.0, 0.0, 0.0, 1.0, 1.0, 0.0, 0.0, 1.0, 1.0, 0.0, 0.0, 1.0, 1.0, 0.0, 0.0, 1.0, 1.0, 0.0, 0.0, 1.0, 1.0, 0.0, 0.0, 1.0, 1.0, 0.0, 0.0, 1.0, 1.0, 0.0, 0.0, 1.0, 1.0, 0.0, 0.0, 1.0, 1.0, 0.0, 0.0, 1.0, 1.0, 0.0, 0.0, 1.0, 1.0, 0.0, 0.0, 1.0, 1.0, 0.0, 0.0, 1.0, 1.0, 0.0, 0.0, 1.0, 1.0, 0.0, 0.0, 1.0, 1.0, 0.0, 0.0, 1.0, 1.0, 0.0, 0.0, 1.0, 1.0, 0.0, 0.0, 1.0, 1.0, 0.0, 0.0, 1.0, 1.0, 0.0, 0.0, 1.0, 1.0, 0.0, 0.0, 1.0, 1.0, 0.0, 0.0, 1.0, 1.0, 0.0, 0.0, 1.0, 1.0, 0.0, 0.0, 1.0, 1.0, 0.0, 0.0, 1.0, 1.0, 0.0, 0.0, 1.0, 1.0, 0.0, 0.0, 1.0, 1.0, 0.0, 0.0, 1.0, 1.0, 0.0, 0.0, 1.0, 1.0, 0.0, 0.0, 1.0, 1.0, 0.0, 0.0, 1.0, 1.0, 0.0, 0.0, 1.0, 1.0, 0.0, 0.0, 1.0, 1.0, 0.0, 0.0, 1.0, 1.0, 0.0, 0.0, 1.0, 1.0, 0.0, 0.0, 1.0, 1.0, 0.0, 0.0, 1.0, 1.0, 0.0, 0.0, 1.0, 1.0, 0.0, 0.0, 1.0, 1.0, 0.0, 0.0, 1.0, 1.0, 0.0, 0.0, 1.0, 1.0, 0.0, 0.0, 1.0, 1.0, 0.0, 0.0, 1.0, 1.0, 0.0, 0.0, 1.0, 1.0, 0.0, 0.0, 1.0, 1.0, 0.0, 0.0, 1.0, 1.0, 0.0, 0.0, 1.0, 1.0, 0.0, 0.0, 1.0, 1.0, 0.0, 0.0, 1.0, 1.0, 0.0, 0.0, 1.0, 1.0, 0.0, 0.0, 1.0, 1.0, 0.0, 0.0, 1.0, 1.0, 0.0, 0.0, 1.0, 1.0, 0.0, 0.0, 1.0, 1.0, 0.0, 0.0, 1.0, 1.0, 0.0, 0.0, 1.0, 1.0, 0.0, 0.0, 1.0, 1.0, 0.0, 0.0, 1.0, 1.0, 0.0, 0.0, 1.0, 1.0, 0.0, 0.0, 1.0, 1.0, 0.0, 0.0, 1.0, 1.0, 0.0, 0.0, 1.0, 1.0, 0.0, 0.0, 1.0, 1.0, 0.0, 0.0, 1.0, 1.0, 0.0, 0.0, 1.0, 1.0, 0.0, 0.0, 1.0, 1.0, 0.0, 0.0, 1.0, 1.0, 0.0, 0.0, 1.0, 1.0, 0.0, 0.0, 1.0, 1.0, 0.0, 0.0, 1.0, 1.0, 0.0, 0.0, 1.0, 1.0, 0.0, 0.0, 1.0, 1.0, 0.0, 0.0, 1.0, 1.0, 0.0, 0.0, 1.0, 1.0, 0.0, 0.0, 1.0, 1.0, 0.0, 0.0, 1.0, 1.0, 0.0, 0.0, 1.0, 1.0, 0.0, 0.0, 1.0, 1.0, 0.0, 0.0, 1.0, 1.0, 0.0, 0.0, 1.0, 1.0, 0.0, 0.0, 1.0, 1.0, 0.0, 0.0, 1.0, 1.0, 0.0, 0.0, 1.0, 1.0, 0.0, 0.0, 1.0, 1.0, 0.0, 0.0, 1.0, 1.0, 0.0, 0.0, 1.0, 1.0, 0.0, 0.0, 1.0, 1.0, 0.0, 0.0, 1.0, 1.0, 0.0, 0.0, 1.0, 1.0, 0.0, 0.0, 1.0, 1.0, 0.0, 0.0, 1.0, 1.0, 0.0, 0.0, 1.0, 1.0, 0.0, 0.0, 1.0, 1.0, 0.0, 0.0, 1.0, 1.0, 0.0, 0.0, 1.0, 1.0, 0.0, 0.0, 1.0, 1.0, 0.0, 0.0, 1.0, 1.0, 0.0, 0.0, 1.0, 1.0, 0.0, 0.0, 1.0, 1.0, 0.0, 0.0, 1.0, 1.0, 0.0, 0.0, 1.0, 1.0, 0.0, 0.0, 1.0, 1.0, 0.0, 0.0, 1.0, 1.0, 0.0, 0.0, 1.0, 1.0, 0.0, 0.0, 1.0, 1.0, 0.0, 0.0, 1.0, 1.0, 0.0, 0.0, 1.0, 1.0, 0.0, 0.0, 1.0, 1.0, 0.0, 0.0, 1.0, 1.0, 0.0, 0.0, 1.0, 1.0, 0.0, 0.0, 1.0, 1.0, 0.0, 0.0, 1.0, 1.0, 0.0, 0.0, 1.0, 1.0, 0.0, 0.0, 1.0, 1.0, 0.0, 0.0, 1.0, 1.0, 0.0, 0.0, 1.0, 1.0, 0.0, 0.0, 1.0, 1.0, 0.0, 0.0, 1.0, 1.0, 0.0, 0.0, 1.0, 1.0, 0.0, 0.0, 1.0, 1.0, 0.0, 0.0, 1.0, 1.0, 0.0, 0.0, 1.0, 1.0, 0.0, 0.0, 1.0, 1.0, 0.0, 0.0, 1.0, 1.0, 0.0, 0.0, 1.0, 1.0, 0.0, 0.0, 1.0, 1.0, 0.0, 0.0, 1.0, 1.0, 0.0, 0.0, 1.0, 1.0, 0.0, 0.0, 1.0, 1.0, 0.0, 0.0, 1.0, 1.0, 0.0, 0.0, 1.0, 1.0, 0.0, 0.0, 1.0, 1.0, 0.0, 0.0, 1.0, 1.0, 0.0, 0.0, 1.0, 1.0, 0.0, 0.0, 1.0, 1.0, 0.0, 0.0, 1.0, 1.0, 0.0, 0.0, 1.0, 1.0, 0.0, 0.0, 1.0, 1.0, 0.0, 0.0, 1.0, 1.0, 0.0, 0.0, 1.0, 1.0, 0.0, 0.0, 1.0, 1.0, 0.0, 0.0, 1.0, 1.0, 0.0, 0.0, 1.0, 1.0, 0.0, 0.0, 1.0, 1.0, 0.0, 0.0, 1.0, 1.0, 0.0, 0.0, 1.0, 1.0, 0.0, 0.0, 1.0, 1.0, 0.0, 0.0, 1.0, 1.0, 0.0, 0.0, 1.0, 1.0, 0.0, 0.0, 1.0, 1.0, 0.0, 0.0, 1.0, 1.0, 0.0, 0.0, 1.0, 1.0, 0.0, 0.0, 1.0, 1.0, 0.0, 0.0, 1.0, 1.0, 0.0, 0.0, 1.0, 1.0, 0.0, 0.0, 1.0, 1.0, 0.0, 0.0, 1.0, 1.0, 0.0, 0.0, 1.0, 1.0, 0.0, 0.0, 1.0, 1.0, 0.0, 0.0, 1.0, 1.0, 0.0, 0.0, 1.0, 1.0, 0.0, 0.0, 1.0, 1.0, 0.0, 0.0, 1.0, 1.0, 0.0, 0.0, 1.0, 1.0, 0.0, 0.0, 1.0, 1.0, 0.0, 0.0, 1.0, 1.0, 0.0, 0.0, 1.0, 1.0, 0.0, 0.0, 1.0, 1.0, 0.0, 0.0, 1.0, 1.0, 0.0, 0.0, 1.0, 1.0, 0.0, 0.0, 1.0, 1.0, 0.0, 0.0, 1.0, 1.0, 0.0, 0.0, 1.0, 1.0, 0.0, 0.0, 1.0, 1.0, 0.0, 0.0, 1.0, 1.0, 0.0, 0.0, 1.0, 1.0, 0.0, 0.0, 1.0, 1.0, 0.0, 0.0, 1.0, 1.0, 0.0, 0.0, 1.0, 1.0, 0.0, 0.0, 1.0, 1.0, 0.0, 0.0, 1.0, 1.0, 0.0, 0.0, 1.0, 1.0, 0.0, 0.0, 1.0, 1.0, 0.0, 0.0, 1.0, 1.0, 0.0, 0.0, 1.0, 1.0, 0.0, 0.0, 1.0, 1.0, 0.0, 0.0, 1.0, 1.0, 0.0, 0.0, 1.0, 1.0, 0.0, 0.0, 1.0, 1.0, 0.0, 0.0, 1.0, 1.0, 0.0, 0.0, 1.0, 1.0, 0.0, 0.0, 1.0, 1.0, 0.0, 0.0, 1.0, 1.0, 0.0, 0.0, 1.0, 1.0, 0.0, 0.0, 1.0, 1.0, 0.0, 0.0, 1.0, 1.0, 0.0, 0.0, 1.0, 1.0, 0.0, 0.0, 1.0, 1.0, 0.0, 0.0, 1.0, 1.0, 0.0, 0.0, 1.0, 1.0, 0.0, 0.0, 1.0, 1.0, 0.0, 0.0, 1.0, 1.0, 0.0, 0.0, 1.0, 1.0, 0.0, 0.0, 1.0, 1.0, 0.0, 0.0, 1.0, 1.0, 0.0, 0.0, 1.0, 1.0, 0.0, 0.0, 1.0, 1.0, 0.0, 0.0, 1.0, 1.0, 0.0, 0.0, 1.0, 1.0, 0.0, 0.0, 1.0, 1.0, 0.0, 0.0, 1.0, 1.0, 0.0, 0.0, 1.0, 1.0, 0.0, 0.0, 1.0, 1.0, 0.0, 0.0, 1.0, 1.0, 0.0, 0.0, 1.0, 1.0, 0.0, 0.0, 1.0, 1.0, 0.0, 0.0, 1.0, 1.0, 0.0, 0.0, 1.0, 1.0, 0.0, 0.0, 1.0, 1.0, 0.0, 0.0, 1.0, 1.0, 0.0, 0.0, 1.0, 1.0, 0.0, 0.0, 1.0, 1.0, 0.0, 0.0, 1.0, 1.0, 0.0, 0.0, 1.0, 1.0, 0.0, 0.0, 1.0, 1.0, 0.0, 0.0, 1.0, 1.0, 0.0, 0.0, 1.0, 1.0, 0.0, 0.0, 1.0, 1.0, 0.0, 0.0, 1.0, 1.0, 0.0, 0.0, 1.0, 1.0, 0.0, 0.0, 1.0, 1.0, 0.0, 0.0, 1.0, 1.0, 0.0, 0.0, 1.0, 1.0, 0.0, 0.0, 1.0, 1.0, 0.0, 0.0, 1.0, 1.0, 0.0, 0.0, 1.0, 1.0, 0.0, 0.0, 1.0, 1.0, 0.0, 0.0, 1.0, 1.0, 0.0, 0.0, 1.0, 1.0, 0.0, 0.0, 1.0, 1.0, 0.0, 0.0, 1.0, 1.0, 0.0, 0.0, 1.0, 1.0, 0.0, 0.0, 1.0, 1.0, 0.0, 0.0, 1.0, 1.0, 0.0, 0.0, 1.0, 1.0, 0.0, 0.0, 1.0, 1.0, 0.0, 0.0, 1.0, 1.0, 0.0, 0.0, 1.0, 1.0, 0.0, 0.0, 1.0, 1.0, 0.0, 0.0, 1.0, 1.0, 0.0, 0.0, 1.0, 1.0, 0.0, 0.0, 1.0, 1.0, 0.0, 0.0, 1.0, 1.0, 0.0, 0.0, 1.0, 1.0, 0.0, 0.0, 1.0, 1.0, 0.0, 0.0, 1.0, 1.0, 0.0, 0.0, 1.0, 1.0, 0.0, 0.0, 1.0, 1.0, 0.0, 0.0, 1.0, 1.0, 0.0, 0.0, 1.0, 1.0, 0.0, 0.0, 1.0, 1.0, 0.0, 0.0, 1.0, 1.0, 0.0, 0.0, 1.0, 1.0, 0.0, 0.0, 1.0, 1.0, 0.0, 0.0, 1.0, 1.0, 0.0, 0.0, 1.0, 1.0, 0.0, 0.0, 1.0, 1.0, 0.0, 0.0, 1.0, 1.0, 0.0, 0.0, 1.0, 1.0, 0.0, 0.0, 1.0, 1.0, 0.0, 0.0, 1.0, 1.0, 0.0, 0.0, 1.0, 1.0, 0.0, 0.0, 1.0, 1.0, 0.0, 0.0, 1.0, 1.0, 0.0, 0.0, 1.0, 1.0, 0.0, 0.0, 1.0, 1.0, 0.0, 0.0, 1.0, 1.0, 0.0, 0.0, 1.0, 1.0, 0.0, 0.0, 1.0, 1.0, 0.0, 0.0, 1.0, 1.0, 0.0, 0.0, 1.0, 1.0, 0.0, 0.0, 1.0, 1.0, 0.0, 0.0, 1.0, 1.0, 0.0, 0.0, 1.0, 1.0, 0.0, 0.0, 1.0, 1.0, 0.0, 0.0, 1.0, 1.0, 0.0, 0.0, 1.0, 1.0, 0.0, 0.0, 1.0, 1.0, 0.0, 0.0, 1.0, 1.0, 0.0, 0.0, 1.0, 1.0, 0.0, 0.0, 1.0, 1.0, 0.0, 0.0, 1.0, 1.0, 0.0, 0.0, 1.0, 1.0, 0.0, 0.0, 1.0, 1.0, 0.0, 0.0, 1.0, 1.0, 0.0, 0.0, 1.0, 1.0, 0.0, 0.0, 1.0, 1.0, 0.0, 0.0, 1.0, 1.0, 0.0, 0.0, 1.0, 1.0, 0.0, 0.0, 1.0, 1.0, 0.0, 0.0, 1.0, 1.0, 0.0, 0.0, 1.0, 1.0, 0.0, 0.0, 1.0, 1.0, 0.0, 0.0, 1.0, 1.0, 0.0, 0.0, 1.0, 1.0, 0.0, 0.0, 1.0, 1.0, 0.0, 0.0, 1.0, 1.0, 0.0, 0.0, 1.0, 1.0, 0.0, 0.0, 1.0, 1.0, 0.0, 0.0, 1.0, 1.0, 0.0, 0.0, 1.0, 1.0, 0.0, 0.0, 1.0, 1.0, 0.0, 0.0, 1.0, 1.0, 0.0, 0.0, 1.0, 1.0, 0.0, 0.0, 1.0, 1.0, 0.0, 0.0, 1.0, 1.0, 0.0, 0.0, 1.0, 1.0, 0.0, 0.0, 1.0, 1.0, 0.0, 0.0, 1.0, 1.0, 0.0, 0.0, 1.0, 1.0, 0.0, 0.0, 1.0, 1.0, 0.0, 0.0, 1.0, 1.0, 0.0, 0.0, 1.0, 1.0, 0.0, 0.0, 1.0, 1.0, 0.0, 0.0, 1.0, 1.0, 0.0, 0.0, 1.0, 1.0, 0.0, 0.0, 1.0, 1.0, 0.0, 0.0, 1.0, 1.0, 0.0, 0.0, 1.0, 1.0, 0.0, 0.0, 1.0, 1.0, 0.0, 0.0, 1.0, 1.0, 0.0, 0.0, 1.0, 1.0, 0.0, 0.0, 1.0, 1.0, 0.0, 0.0, 1.0, 1.0, 0.0, 0.0, 1.0, 1.0, 0.0, 0.0, 1.0, 1.0, 0.0, 0.0, 1.0, 1.0, 0.0, 0.0, 1.0, 1.0, 0.0, 0.0, 1.0, 1.0, 0.0, 0.0, 1.0, 1.0, 0.0, 0.0, 1.0, 1.0, 0.0, 0.0, 1.0, 1.0, 0.0, 0.0, 1.0, 1.0, 0.0, 0.0, 1.0, 1.0, 0.0, 0.0, 1.0, 1.0, 0.0, 0.0, 1.0, 1.0, 0.0, 0.0, 1.0, 1.0, 0.0, 0.0, 1.0, 1.0, 0.0, 0.0, 1.0, 1.0, 0.0, 0.0, 1.0, 1.0, 0.0, 0.0, 1.0, 1.0, 0.0, 0.0, 1.0, 1.0, 0.0, 0.0, 1.0, 1.0, 0.0, 0.0, 1.0, 1.0, 0.0, 0.0, 1.0, 1.0, 0.0, 0.0, 1.0, 1.0, 0.0, 0.0, 1.0, 1.0, 0.0, 0.0, 1.0, 1.0, 0.0, 0.0, 1.0, 1.0, 0.0, 0.0, 1.0, 1.0, 0.0, 0.0, 1.0, 1.0, 0.0, 0.0, 1.0, 1.0, 0.0, 0.0, 1.0, 1.0, 0.0, 0.0, 1.0, 1.0, 0.0, 0.0, 1.0, 1.0, 0.0, 0.0, 1.0, 1.0, 0.0, 0.0, 1.0, 1.0, 0.0, 0.0, 1.0, 1.0, 0.0, 0.0, 1.0, 1.0, 0.0, 0.0, 1.0, 1.0, 0.0, 0.0, 1.0, 1.0, 0.0, 0.0, 1.0, 1.0, 0.0, 0.0, 1.0, 1.0, 0.0, 0.0, 1.0, 1.0, 0.0, 0.0, 1.0, 1.0, 0.0, 0.0, 1.0, 1.0, 0.0, 0.0, 1.0, 1.0, 0.0, 0.0, 1.0, 1.0, 0.0, 0.0, 1.0, 1.0, 0.0, 0.0, 1.0, 1.0, 0.0, 0.0, 1.0, 1.0, 0.0, 0.0, 1.0, 1.0, 0.0, 0.0, 1.0, 1.0, 0.0, 0.0, 1.0, 1.0, 0.0, 0.0, 1.0, 1.0, 0.0, 0.0, 1.0, 1.0, 0.0, 0.0, 1.0, 1.0, 0.0, 0.0, 1.0, 1.0, 0.0, 0.0, 1.0, 1.0, 0.0, 0.0, 1.0, 1.0, 0.0, 0.0, 1.0, 1.0, 0.0, 0.0, 1.0, 1.0, 0.0, 0.0, 1.0, 1.0, 0.0, 0.0, 1.0, 1.0, 0.0, 0.0, 1.0, 1.0, 0.0, 0.0, 1.0, 1.0, 0.0, 0.0, 1.0, 1.0, 0.0, 0.0, 1.0, 1.0, 0.0, 0.0, 1.0, 1.0, 0.0, 0.0, 1.0, 1.0, 0.0, 0.0, 1.0, 1.0, 0.0, 0.0, 1.0, 1.0, 0.0, 0.0, 1.0, 1.0, 0.0, 0.0, 1.0, 1.0, 0.0, 0.0, 1.0, 1.0, 0.0, 0.0, 1.0, 1.0, 0.0, 0.0, 1.0, 1.0, 0.0, 0.0, 1.0, 1.0, 0.0, 0.0, 1.0, 1.0, 0.0, 0.0, 1.0, 1.0, 0.0, 0.0, 1.0, 1.0, 0.0, 0.0, 1.0, 1.0, 0.0, 0.0, 1.0, 1.0, 0.0, 0.0, 1.0, 1.0, 0.0, 0.0, 1.0, 1.0, 0.0, 0.0, 1.0, 1.0, 0.0, 0.0, 1.0, 1.0, 0.0, 0.0, 1.0, 1.0, 0.0, 0.0, 1.0, 1.0, 0.0, 0.0, 1.0, 1.0, 0.0, 0.0, 1.0, 1.0, 0.0, 0.0, 1.0, 1.0, 0.0, 0.0, 1.0, 1.0, 0.0, 0.0, 1.0, 1.0, 0.0, 0.0, 1.0, 1.0, 0.0, 0.0, 1.0, 1.0, 0.0, 0.0, 1.0, 1.0, 0.0, 0.0, 1.0, 1.0, 0.0, 0.0, 1.0, 1.0, 0.0, 0.0, 1.0, 1.0, 0.0, 0.0, 1.0, 1.0, 0.0, 0.0, 1.0, 1.0, 0.0, 0.0, 1.0, 1.0, 0.0, 0.0, 1.0, 1.0, 0.0, 0.0, 1.0, 1.0, 0.0, 0.0, 1.0, 1.0, 0.0, 0.0, 1.0, 1.0, 0.0, 0.0, 1.0, 1.0, 0.0, 0.0, 1.0, 1.0, 0.0, 0.0, 1.0, 1.0, 0.0, 0.0, 1.0, 1.0, 0.0, 0.0, 1.0, 1.0, 0.0, 0.0, 1.0, 1.0, 0.0, 0.0, 1.0, 1.0, 0.0, 0.0, 1.0, 1.0, 0.0, 0.0, 1.0, 1.0, 0.0, 0.0, 1.0, 1.0, 0.0, 0.0, 1.0, 1.0, 0.0, 0.0, 1.0, 1.0, 0.0, 0.0, 1.0, 1.0, 0.0, 0.0, 1.0, 1.0, 0.0, 0.0, 1.0, 1.0, 0.0, 0.0, 1.0, 1.0, 0.0, 0.0, 1.0, 1.0, 0.0, 0.0, 1.0, 1.0, 0.0, 0.0, 1.0, 1.0, 0.0, 0.0, 1.0, 1.0, 0.0, 0.0, 1.0, 1.0, 0.0, 0.0, 1.0, 1.0, 0.0, 0.0, 1.0, 1.0, 0.0, 0.0, 1.0, 1.0, 0.0, 0.0, 1.0, 1.0, 0.0, 0.0, 1.0, 1.0, 0.0, 0.0, 1.0, 1.0, 0.0, 0.0, 1.0, 1.0, 0.0, 0.0, 1.0, 1.0, 0.0, 0.0, 1.0, 1.0, 0.0, 0.0, 1.0, 1.0, 0.0, 0.0, 1.0, 1.0, 0.0, 0.0, 1.0, 1.0, 0.0, 0.0, 1.0, 1.0, 0.0, 0.0, 1.0, 1.0, 0.0, 0.0, 1.0, 1.0, 0.0, 0.0, 1.0, 1.0, 0.0, 0.0, 1.0, 1.0, 0.0, 0.0, 1.0, 1.0, 0.0, 0.0, 1.0, 1.0, 0.0, 0.0, 1.0, 1.0, 0.0, 0.0, 1.0, 1.0, 0.0, 0.0, 1.0, 1.0, 0.0, 0.0, 1.0, 1.0, 0.0, 0.0, 1.0, 1.0, 0.0, 0.0, 1.0, 1.0, 0.0, 0.0, 1.0, 1.0, 0.0, 0.0, 1.0, 1.0, 0.0, 0.0, 1.0, 1.0, 0.0, 0.0, 1.0, 1.0, 0.0, 0.0, 1.0, 1.0, 0.0, 0.0, 1.0, 1.0, 0.0, 0.0, 1.0, 1.0, 0.0, 0.0, 1.0, 1.0, 0.0, 0.0, 1.0, 1.0, 0.0, 0.0, 1.0, 1.0, 0.0, 0.0, 1.0, 1.0, 0.0, 0.0, 1.0, 1.0, 0.0, 0.0, 1.0, 1.0, 0.0, 0.0, 1.0, 1.0, 0.0, 0.0, 1.0, 1.0, 0.0, 0.0, 1.0, 1.0, 0.0, 0.0, 1.0, 1.0, 0.0, 0.0, 1.0, 1.0, 0.0, 0.0, 1.0, 1.0, 0.0, 0.0, 1.0, 1.0, 0.0, 0.0, 1.0, 1.0, 0.0, 0.0, 1.0, 1.0, 0.0, 0.0, 1.0, 1.0, 0.0, 0.0, 1.0, 1.0, 0.0, 0.0, 1.0, 1.0, 0.0, 0.0, 1.0, 1.0, 0.0, 0.0, 1.0, 1.0, 0.0, 0.0, 1.0, 1.0, 0.0, 0.0, 1.0, 1.0, 0.0, 0.0, 1.0, 1.0, 0.0, 0.0, 1.0, 1.0, 0.0, 0.0, 1.0, 1.0, 0.0, 0.0, 1.0, 1.0, 0.0, 0.0, 1.0, 1.0, 0.0, 0.0, 1.0, 1.0, 0.0, 0.0, 1.0, 1.0, 0.0, 0.0, 1.0, 1.0, 0.0, 0.0, 1.0, 1.0, 0.0, 0.0, 1.0, 1.0, 0.0, 0.0, 1.0, 1.0, 0.0, 0.0, 1.0, 1.0, 0.0, 0.0, 1.0, 1.0, 0.0, 0.0, 1.0, 1.0, 0.0, 0.0, 1.0, 1.0, 0.0, 0.0, 1.0, 1.0, 0.0, 0.0, 1.0, 1.0, 0.0, 0.0, 1.0, 1.0, 0.0, 0.0, 1.0, 1.0, 0.0, 0.0, 1.0, 1.0, 0.0, 0.0, 1.0, 1.0, 0.0, 0.0, 1.0, 1.0, 0.0, 0.0, 1.0, 1.0, 0.0, 0.0, 1.0, 1.0, 0.0, 0.0, 1.0, 1.0, 0.0, 0.0, 1.0, 1.0, 0.0, 0.0, 1.0, 1.0, 0.0, 0.0, 1.0, 1.0, 0.0, 0.0, 1.0, 1.0, 0.0, 0.0, 1.0, 1.0, 0.0, 0.0, 1.0, 1.0, 0.0, 0.0, 1.0, 1.0, 0.0, 0.0, 1.0, 1.0, 0.0, 0.0, 1.0, 1.0, 0.0, 0.0, 1.0, 1.0, 0.0, 0.0, 1.0, 1.0, 0.0, 0.0, 1.0, 1.0, 0.0, 0.0, 1.0, 1.0, 0.0, 0.0, 1.0, 1.0, 0.0, 0.0, 1.0, 1.0, 0.0, 0.0, 1.0, 1.0, 0.0, 0.0, 1.0, 1.0, 0.0, 0.0, 1.0, 1.0, 0.0, 0.0, 1.0, 1.0, 0.0, 0.0, 1.0, 1.0, 0.0, 0.0, 1.0, 1.0, 0.0, 0.0, 1.0, 1.0, 0.0, 0.0, 1.0, 1.0, 0.0, 0.0, 1.0, 1.0, 0.0, 0.0, 1.0, 1.0, 0.0, 0.0, 1.0, 1.0, 0.0, 0.0, 1.0, 1.0, 0.0, 0.0, 1.0, 1.0, 0.0, 0.0, 1.0, 1.0, 0.0, 0.0, 1.0, 1.0, 0.0, 0.0, 1.0, 1.0, 0.0, 0.0, 1.0, 1.0, 0.0, 0.0, 1.0, 1.0, 0.0, 0.0, 1.0, 1.0, 0.0, 0.0, 1.0, 1.0, 0.0, 0.0, 1.0, 1.0, 0.0, 0.0, 1.0, 1.0, 0.0, 0.0, 1.0, 1.0, 0.0, 0.0, 1.0, 1.0, 0.0, 0.0, 1.0, 1.0, 0.0, 0.0, 1.0, 1.0, 0.0, 0.0, 1.0, 1.0, 0.0, 0.0, 1.0, 1.0, 0.0, 0.0, 1.0, 1.0, 0.0, 0.0, 1.0, 1.0, 0.0, 0.0, 1.0, 1.0, 0.0, 0.0, 1.0, 1.0, 0.0, 0.0, 1.0, 1.0, 0.0, 0.0, 1.0, 1.0, 0.0, 0.0, 1.0, 1.0, 0.0, 0.0, 1.0, 1.0, 0.0, 0.0, 1.0, 1.0, 0.0, 0.0, 1.0, 1.0, 0.0, 0.0, 1.0, 1.0, 0.0, 0.0, 1.0, 1.0, 0.0, 0.0, 1.0, 1.0, 0.0, 0.0, 1.0, 1.0, 0.0, 0.0, 1.0, 1.0, 0.0, 0.0, 1.0, 1.0, 0.0, 0.0, 1.0, 1.0, 0.0, 0.0, 1.0, 1.0, 0.0, 0.0, 1.0, 1.0, 0.0, 0.0, 1.0, 1.0, 0.0, 0.0, 1.0, 1.0, 0.0, 0.0, 1.0, 1.0, 0.0, 0.0, 1.0, 1.0, 0.0, 0.0, 1.0, 1.0, 0.0, 0.0, 1.0, 1.0, 0.0, 0.0, 1.0, 1.0, 0.0, 0.0, 1.0, 1.0, 0.0, 0.0, 1.0, 1.0, 0.0, 0.0, 1.0, 1.0, 0.0, 0.0, 1.0, 1.0, 0.0, 0.0, 1.0, 1.0, 0.0, 0.0, 1.0, 1.0, 0.0, 0.0, 1.0, 1.0, 0.0, 0.0, 1.0, 1.0, 0.0, 0.0, 1.0, 1.0, 0.0, 0.0, 1.0, 1.0, 0.0, 0.0, 1.0, 1.0, 0.0, 0.0, 1.0, 1.0, 0.0, 0.0, 1.0, 1.0, 0.0, 0.0, 1.0, 1.0, 0.0, 0.0, 1.0, 1.0, 0.0, 0.0, 1.0, 1.0, 0.0, 0.0, 1.0, 1.0, 0.0, 0.0, 1.0, 1.0, 0.0, 0.0, 1.0, 1.0, 0.0, 0.0, 1.0, 1.0, 0.0, 0.0, 1.0, 1.0, 0.0, 0.0, 1.0, 1.0, 0.0, 0.0, 1.0, 1.0, 0.0, 0.0, 1.0, 1.0, 0.0, 0.0, 1.0, 1.0, 0.0, 0.0, 1.0, 1.0, 0.0, 0.0, 1.0, 1.0, 0.0, 0.0, 1.0, 1.0, 0.0, 0.0, 1.0, 1.0, 0.0, 0.0, 1.0, 1.0, 0.0, 0.0, 1.0, 1.0, 0.0, 0.0, 1.0, 1.0, 0.0, 0.0, 1.0, 1.0, 0.0, 0.0, 1.0, 1.0, 0.0, 0.0, 1.0, 1.0, 0.0, 0.0, 1.0, 1.0, 0.0, 0.0, 1.0, 1.0, 0.0, 0.0, 1.0, 1.0, 0.0, 0.0, 1.0, 1.0, 0.0, 0.0, 1.0, 1.0, 0.0, 0.0, 1.0, 1.0, 0.0, 0.0, 1.0, 1.0, 0.0, 0.0, 1.0, 1.0, 0.0, 0.0, 1.0, 1.0, 0.0, 0.0, 1.0, 1.0, 0.0, 0.0, 1.0, 1.0, 0.0, 0.0, 1.0, 1.0, 0.0, 0.0, 1.0, 1.0, 0.0, 0.0, 1.0, 1.0, 0.0, 0.0, 1.0, 1.0, 0.0, 0.0, 1.0, 1.0, 0.0, 0.0, 1.0, 1.0, 0.0, 0.0, 1.0, 1.0, 0.0, 0.0, 1.0, 1.0, 0.0, 0.0, 1.0, 1.0, 0.0, 0.0, 1.0, 1.0, 0.0, 0.0, 1.0, 1.0, 0.0, 0.0, 1.0, 1.0, 0.0, 0.0, 1.0, 1.0, 0.0, 0.0, 1.0, 1.0, 0.0, 0.0, 1.0, 1.0, 0.0, 0.0, 1.0, 1.0, 0.0, 0.0, 1.0, 1.0, 0.0, 0.0, 1.0, 1.0, 0.0, 0.0, 1.0, 1.0, 0.0, 0.0, 1.0, 1.0, 0.0, 0.0, 1.0, 1.0, 0.0, 0.0, 1.0, 1.0, 0.0, 0.0, 1.0, 1.0, 0.0, 0.0, 1.0, 1.0, 0.0, 0.0, 1.0, 1.0, 0.0, 0.0, 1.0, 1.0, 0.0, 0.0, 1.0, 1.0, 0.0, 0.0, 1.0, 1.0, 0.0, 0.0, 1.0, 1.0, 0.0, 0.0, 1.0, 1.0, 0.0, 0.0, 1.0, 1.0, 0.0, 0.0, 1.0, 1.0, 0.0, 0.0, 1.0, 1.0, 0.0, 0.0, 1.0, 1.0, 0.0, 0.0, 1.0, 1.0, 0.0, 0.0, 1.0, 1.0, 0.0, 0.0, 1.0, 1.0, 0.0, 0.0, 1.0, 1.0, 0.0, 0.0, 1.0, 1.0, 0.0, 0.0, 1.0, 1.0, 0.0, 0.0, 1.0, 1.0, 0.0, 0.0, 1.0, 1.0, 0.0, 0.0, 1.0, 1.0, 0.0, 0.0, 1.0, 1.0, 0.0, 0.0, 1.0, 1.0, 0.0, 0.0, 1.0, 1.0, 0.0, 0.0, 1.0, 1.0, 0.0, 0.0, 1.0, 1.0, 0.0, 0.0, 1.0, 1.0, 0.0, 0.0, 1.0, 1.0, 0.0, 0.0, 1.0, 1.0, 0.0, 0.0, 1.0, 1.0, 0.0, 0.0, 1.0, 1.0, 0.0, 0.0, 1.0, 1.0, 0.0, 0.0, 1.0, 1.0, 0.0, 0.0, 1.0, 1.0, 0.0, 0.0, 1.0, 1.0, 0.0, 0.0, 1.0, 1.0, 0.0, 0.0, 1.0, 1.0, 0.0, 0.0, 1.0, 1.0, 0.0, 0.0, 1.0, 1.0, 0.0, 0.0, 1.0, 1.0, 0.0, 0.0, 1.0, 1.0, 0.0, 0.0, 1.0, 1.0, 0.0, 0.0, 1.0, 1.0, 0.0, 0.0, 1.0, 1.0, 0.0, 0.0, 1.0, 1.0, 0.0, 0.0, 1.0, 1.0, 0.0, 0.0, 1.0, 1.0, 0.0, 0.0, 1.0, 1.0, 0.0, 0.0, 1.0, 1.0, 0.0, 0.0, 1.0, 1.0, 0.0, 0.0, 1.0, 1.0, 0.0, 0.0, 1.0, 1.0, 0.0, 0.0, 1.0, 1.0, 0.0, 0.0, 1.0, 1.0, 0.0, 0.0, 1.0, 1.0, 0.0, 0.0, 1.0, 1.0, 0.0, 0.0, 1.0, 1.0, 0.0, 0.0, 1.0, 1.0, 0.0, 0.0, 1.0, 1.0, 0.0, 0.0, 1.0, 1.0, 0.0, 0.0, 1.0, 1.0, 0.0, 0.0, 1.0, 1.0, 0.0, 0.0, 1.0, 1.0, 0.0, 0.0, 1.0, 1.0, 0.0, 0.0, 1.0, 1.0, 0.0, 0.0, 1.0, 1.0, 0.0, 0.0, 1.0, 1.0, 0.0, 0.0, 1.0, 1.0, 0.0, 0.0, 1.0, 1.0, 0.0, 0.0, 1.0, 1.0, 0.0, 0.0, 1.0, 1.0, 0.0, 0.0, 1.0, 1.0, 0.0, 0.0, 1.0, 1.0, 0.0, 0.0, 1.0, 1.0, 0.0, 0.0, 1.0, 1.0, 0.0, 0.0, 1.0, 1.0, 0.0, 0.0, 1.0, 1.0, 0.0, 0.0, 1.0, 1.0, 0.0, 0.0, 1.0, 1.0, 0.0, 0.0, 1.0, 1.0, 0.0, 0.0, 1.0, 1.0, 0.0, 0.0, 1.0, 1.0, 0.0, 0.0, 1.0, 1.0, 0.0, 0.0, 1.0, 1.0, 0.0, 0.0, 1.0, 1.0, 0.0, 0.0, 1.0, 1.0, 0.0, 0.0, 1.0, 1.0, 0.0, 0.0, 1.0, 1.0, 0.0, 0.0, 1.0, 1.0, 0.0, 0.0, 1.0, 1.0, 0.0, 0.0, 1.0, 1.0, 0.0, 0.0, 1.0, 1.0, 0.0, 0.0, 1.0, 1.0, 0.0, 0.0, 1.0, 1.0, 0.0, 0.0, 1.0, 1.0, 0.0, 0.0, 1.0, 1.0, 0.0, 0.0, 1.0, 1.0, 0.0, 0.0, 1.0, 1.0, 0.0, 0.0, 1.0, 1.0, 0.0, 0.0, 1.0, 1.0, 0.0, 0.0, 1.0, 1.0, 0.0, 0.0, 1.0, 1.0, 0.0, 0.0, 1.0, 1.0, 0.0, 0.0, 1.0, 1.0, 0.0, 0.0, 1.0, 1.0, 0.0, 0.0, 1.0, 1.0, 0.0, 0.0, 1.0, 1.0, 0.0, 0.0, 1.0, 1.0, 0.0, 0.0, 1.0, 1.0, 0.0, 0.0, 1.0, 1.0, 0.0, 0.0, 1.0, 1.0, 0.0, 0.0, 1.0, 1.0, 0.0, 0.0, 1.0, 1.0, 0.0, 0.0, 1.0, 1.0, 0.0, 0.0, 1.0, 1.0, 0.0, 0.0, 1.0, 1.0, 0.0, 0.0, 1.0, 1.0, 0.0, 0.0, 1.0, 1.0, 0.0, 0.0, 1.0, 1.0, 0.0, 0.0, 1.0, 1.0, 0.0, 0.0, 1.0, 1.0, 0.0, 0.0, 1.0, 1.0, 0.0, 0.0, 1.0, 1.0, 0.0, 0.0, 1.0, 1.0, 0.0, 0.0, 1.0, 1.0, 0.0, 0.0, 1.0, 1.0, 0.0, 0.0, 1.0, 1.0, 0.0, 0.0, 1.0, 1.0, 0.0, 0.0, 1.0, 1.0, 0.0, 0.0, 1.0, 1.0, 0.0, 0.0, 1.0, 1.0, 0.0, 0.0, 1.0, 1.0, 0.0, 0.0, 1.0, 1.0, 0.0, 0.0, 1.0, 1.0, 0.0, 0.0, 1.0, 1.0, 0.0, 0.0, 1.0, 1.0, 0.0, 0.0, 1.0, 1.0, 0.0, 0.0, 1.0, 1.0, 0.0, 0.0, 1.0, 1.0, 0.0, 0.0, 1.0, 1.0, 0.0, 0.0, 1.0, 1.0, 0.0, 0.0, 1.0, 1.0, 0.0, 0.0, 1.0, 1.0, 0.0, 0.0, 1.0, 1.0, 0.0, 0.0, 1.0, 1.0, 0.0, 0.0, 1.0, 1.0, 0.0, 0.0, 1.0, 1.0, 0.0, 0.0, 1.0, 1.0, 0.0, 0.0, 1.0, 1.0, 0.0, 0.0, 1.0, 1.0, 0.0, 0.0, 1.0, 1.0, 0.0, 0.0, 1.0, 1.0, 0.0, 0.0, 1.0, 1.0, 0.0, 0.0, 1.0, 1.0, 0.0, 0.0, 1.0, 1.0, 0.0, 0.0, 1.0, 1.0, 0.0, 0.0, 1.0, 1.0, 0.0, 0.0, 1.0, 1.0, 0.0, 0.0, 1.0, 1.0, 0.0, 0.0, 1.0, 1.0, 0.0, 0.0, 1.0, 1.0, 0.0, 0.0, 1.0, 1.0, 0.0, 0.0, 1.0, 1.0, 0.0, 0.0, 1.0, 1.0, 0.0, 0.0, 1.0, 1.0, 0.0, 0.0, 1.0, 1.0, 0.0, 0.0, 1.0, 1.0, 0.0, 0.0, 1.0, 1.0, 0.0, 0.0, 1.0, 1.0, 0.0, 0.0, 1.0, 1.0, 0.0, 0.0, 1.0, 1.0, 0.0, 0.0, 1.0, 1.0, 0.0, 0.0, 1.0, 1.0, 0.0, 0.0, 1.0, 1.0, 0.0, 0.0, 1.0, 1.0, 0.0, 0.0, 1.0, 1.0, 0.0, 0.0, 1.0, 1.0, 0.0, 0.0, 1.0, 1.0, 0.0, 0.0, 1.0, 1.0, 0.0, 0.0, 1.0, 1.0, 0.0, 0.0, 1.0, 1.0, 0.0, 0.0, 1.0, 1.0, 0.0, 0.0, 1.0, 1.0, 0.0, 0.0, 1.0, 1.0, 0.0, 0.0, 1.0, 1.0, 0.0, 0.0, 1.0, 1.0, 0.0, 0.0, 1.0, 1.0, 0.0, 0.0, 1.0, 1.0, 0.0, 0.0, 1.0, 1.0, 0.0, 0.0, 1.0, 1.0, 0.0, 0.0, 1.0, 1.0, 0.0, 0.0, 1.0, 1.0, 0.0, 0.0, 1.0, 1.0, 0.0, 0.0, 1.0, 1.0, 0.0, 0.0, 1.0, 1.0, 0.0, 0.0, 1.0, 1.0, 0.0, 0.0, 1.0, 1.0, 0.0, 0.0, 1.0, 1.0, 0.0, 0.0, 1.0, 1.0, 0.0, 0.0, 1.0, 1.0, 0.0, 0.0, 1.0, 1.0, 0.0, 0.0, 1.0, 1.0, 0.0, 0.0, 1.0, 1.0, 0.0, 0.0, 1.0, 1.0, 0.0, 0.0, 1.0, 1.0, 0.0, 0.0, 1.0, 1.0, 0.0, 0.0, 1.0, 1.0, 0.0, 0.0, 1.0, 1.0, 0.0, 0.0, 1.0, 1.0, 0.0, 0.0, 1.0, 1.0, 0.0, 0.0, 1.0, 1.0, 0.0, 0.0, 1.0, 1.0, 0.0, 0.0, 1.0, 1.0, 0.0, 0.0, 1.0, 1.0, 0.0, 0.0, 1.0, 1.0, 0.0, 0.0, 1.0, 1.0, 0.0, 0.0, 1.0, 1.0, 0.0, 0.0, 1.0, 1.0, 0.0, 0.0, 1.0, 1.0, 0.0, 0.0, 1.0, 1.0, 0.0, 0.0, 1.0, 1.0, 0.0, 0.0, 1.0, 1.0, 0.0, 0.0, 1.0, 1.0, 0.0, 0.0, 1.0, 1.0, 0.0, 0.0, 1.0, 1.0, 0.0, 0.0, 1.0, 1.0, 0.0, 0.0, 1.0, 1.0, 0.0, 0.0, 1.0, 1.0, 0.0, 0.0, 1.0, 1.0, 0.0, 0.0, 1.0, 1.0, 0.0, 0.0, 1.0, 1.0, 0.0, 0.0, 1.0, 1.0, 0.0, 0.0, 1.0, 1.0, 0.0, 0.0, 1.0, 1.0, 0.0, 0.0, 1.0, 1.0, 0.0, 0.0, 1.0, 1.0, 0.0, 0.0, 1.0, 1.0, 0.0, 0.0, 1.0, 1.0, 0.0, 0.0, 1.0, 1.0, 0.0, 0.0, 1.0, 1.0, 0.0, 0.0, 1.0, 1.0, 0.0, 0.0, 1.0, 1.0, 0.0, 0.0, 1.0, 1.0, 0.0, 0.0, 1.0, 1.0, 0.0, 0.0, 1.0, 1.0, 0.0, 0.0, 1.0, 1.0, 0.0, 0.0, 1.0, 1.0, 0.0, 0.0, 1.0, 1.0, 0.0, 0.0, 1.0, 1.0, 0.0, 0.0, 1.0, 1.0, 0.0, 0.0, 1.0, 1.0, 0.0, 0.0, 1.0, 1.0, 0.0, 0.0, 1.0, 1.0, 0.0, 0.0, 1.0, 1.0, 0.0, 0.0, 1.0, 1.0, 0.0, 0.0, 1.0, 1.0, 0.0, 0.0, 1.0, 1.0, 0.0, 0.0, 1.0, 1.0, 0.0, 0.0, 1.0, 1.0, 0.0, 0.0, 1.0, 1.0, 0.0, 0.0, 1.0, 1.0, 0.0, 0.0, 1.0, 1.0, 0.0, 0.0, 1.0, 1.0, 0.0, 0.0, 1.0, 1.0, 0.0, 0.0, 1.0, 1.0, 0.0, 0.0, 1.0, 1.0, 0.0, 0.0, 1.0, 1.0, 0.0, 0.0, 1.0, 1.0, 0.0, 0.0, 1.0, 1.0, 0.0, 0.0, 1.0, 1.0, 0.0, 0.0, 1.0, 1.0, 0.0, 0.0, 1.0, 1.0, 0.0, 0.0, 1.0, 1.0, 0.0, 0.0, 1.0, 1.0, 0.0, 0.0, 1.0, 1.0, 0.0, 0.0, 1.0, 1.0, 0.0, 0.0, 1.0, 1.0, 0.0, 0.0, 1.0, 1.0, 0.0, 0.0, 1.0, 1.0, 0.0, 0.0, 1.0, 1.0, 0.0, 0.0, 1.0, 1.0, 0.0, 0.0, 1.0, 1.0, 0.0, 0.0, 1.0, 1.0, 0.0, 0.0, 1.0, 1.0, 0.0, 0.0, 1.0, 1.0, 0.0, 0.0, 1.0, 1.0, 0.0, 0.0, 1.0, 1.0, 0.0, 0.0, 1.0, 1.0, 0.0, 0.0, 1.0, 1.0, 0.0, 0.0, 1.0, 1.0, 0.0, 0.0, 1.0, 1.0, 0.0, 0.0, 1.0, 1.0, 0.0, 0.0, 1.0, 1.0, 0.0, 0.0, 1.0, 1.0, 0.0, 0.0, 1.0, 1.0, 0.0, 0.0, 1.0, 1.0, 0.0, 0.0, 1.0, 1.0, 0.0, 0.0, 1.0, 1.0, 0.0, 0.0, 1.0, 1.0, 0.0, 0.0, 1.0, 1.0, 0.0, 0.0, 1.0, 1.0, 0.0, 0.0, 1.0, 1.0, 0.0, 0.0, 1.0, 1.0, 0.0, 0.0, 1.0, 1.0, 0.0, 0.0, 1.0, 1.0, 0.0, 0.0, 1.0, 1.0, 0.0, 0.0, 1.0, 1.0, 0.0, 0.0, 1.0, 1.0, 0.0, 0.0, 1.0, 1.0, 0.0, 0.0, 1.0, 1.0, 0.0, 0.0, 1.0, 1.0, 0.0, 0.0, 1.0, 1.0, 0.0, 0.0, 1.0, 1.0, 0.0, 0.0, 1.0, 1.0, 0.0, 0.0, 1.0, 1.0, 0.0, 0.0, 1.0, 1.0, 0.0, 0.0, 1.0, 1.0, 0.0, 0.0, 1.0, 1.0, 0.0, 0.0, 1.0, 1.0, 0.0, 0.0, 1.0, 1.0, 0.0, 0.0, 1.0, 1.0, 0.0, 0.0, 1.0, 1.0, 0.0, 0.0, 1.0, 1.0, 0.0, 0.0, 1.0, 1.0, 0.0, 0.0, 1.0, 1.0, 0.0, 0.0, 1.0, 1.0, 0.0, 0.0, 1.0, 1.0, 0.0, 0.0, 1.0, 1.0, 0.0, 0.0, 1.0, 1.0, 0.0, 0.0, 1.0, 1.0, 0.0, 0.0, 1.0, 1.0, 0.0, 0.0, 1.0, 1.0, 0.0, 0.0, 1.0, 1.0, 0.0, 0.0, 1.0, 1.0, 0.0, 0.0, 1.0, 1.0, 0.0, 0.0, 1.0, 1.0, 0.0, 0.0, 1.0, 1.0, 0.0, 0.0, 1.0, 1.0, 0.0, 0.0, 1.0, 1.0, 0.0, 0.0, 1.0, 1.0, 0.0, 0.0, 1.0, 1.0, 0.0, 0.0, 1.0, 1.0, 0.0, 0.0, 1.0, 1.0, 0.0, 0.0, 1.0, 1.0, 0.0, 0.0, 1.0, 1.0, 0.0, 0.0, 1.0, 1.0, 0.0, 0.0, 1.0, 1.0, 0.0, 0.0, 1.0, 1.0, 0.0, 0.0, 1.0, 1.0, 0.0, 0.0, 1.0, 1.0, 0.0, 0.0, 1.0, 1.0, 0.0, 0.0, 1.0, 1.0, 0.0, 0.0, 1.0, 1.0, 0.0, 0.0, 1.0, 1.0, 0.0, 0.0, 1.0, 1.0, 0.0, 0.0, 1.0, 1.0, 0.0, 0.0, 1.0, 1.0, 0.0, 0.0, 1.0, 1.0, 0.0, 0.0, 1.0, 1.0, 0.0, 0.0, 1.0, 1.0, 0.0, 0.0, 1.0, 1.0, 0.0, 0.0, 1.0, 1.0, 0.0, 0.0, 1.0, 1.0, 0.0, 0.0, 1.0, 1.0, 0.0, 0.0, 1.0, 1.0, 0.0, 0.0, 1.0, 1.0, 0.0, 0.0, 1.0, 1.0, 0.0, 0.0, 1.0, 1.0, 0.0, 0.0, 1.0, 1.0, 0.0, 0.0, 1.0, 1.0, 0.0, 0.0, 1.0, 1.0, 0.0, 0.0, 1.0, 1.0, 0.0, 0.0, 1.0, 1.0, 0.0, 0.0, 1.0, 1.0, 0.0, 0.0, 1.0, 1.0, 0.0, 0.0, 1.0, 1.0, 0.0, 0.0, 1.0, 1.0, 0.0, 0.0, 1.0, 1.0, 0.0, 0.0, 1.0, 1.0, 0.0, 0.0, 1.0, 1.0, 0.0, 0.0, 1.0, 1.0, 0.0, 0.0, 1.0, 1.0, 0.0, 0.0, 1.0, 1.0, 0.0, 0.0, 1.0, 1.0, 0.0, 0.0, 1.0, 1.0, 0.0, 0.0, 1.0, 1.0, 0.0, 0.0, 1.0, 1.0, 0.0, 0.0, 1.0, 1.0, 0.0, 0.0, 1.0, 1.0, 0.0, 0.0, 1.0, 1.0, 0.0, 0.0, 1.0, 1.0, 0.0, 0.0, 1.0, 1.0, 0.0, 0.0, 1.0, 1.0, 0.0, 0.0, 1.0, 1.0, 0.0, 0.0, 1.0, 1.0, 0.0, 0.0, 1.0, 1.0, 0.0, 0.0, 1.0, 1.0, 0.0, 0.0, 1.0, 1.0, 0.0, 0.0, 1.0, 1.0, 0.0, 0.0, 1.0, 1.0, 0.0, 0.0, 1.0, 1.0, 0.0, 0.0, 1.0, 1.0, 0.0, 0.0, 1.0, 1.0, 0.0, 0.0, 1.0, 1.0, 0.0, 0.0, 1.0, 1.0, 0.0, 0.0, 1.0, 1.0, 0.0, 0.0, 1.0, 1.0, 0.0, 0.0, 1.0, 1.0, 0.0, 0.0, 1.0, 1.0, 0.0, 0.0, 1.0, 1.0, 0.0, 0.0, 1.0, 1.0, 0.0, 0.0, 1.0, 1.0, 0.0, 0.0, 1.0, 1.0, 0.0, 0.0, 1.0, 1.0, 0.0, 0.0, 1.0, 1.0, 0.0, 0.0, 1.0, 1.0, 0.0, 0.0, 1.0, 1.0, 0.0, 0.0, 1.0, 1.0, 0.0, 0.0, 1.0, 1.0, 0.0, 0.0, 1.0, 1.0, 0.0, 0.0, 1.0, 1.0, 0.0, 0.0, 1.0, 1.0, 0.0, 0.0, 1.0, 1.0, 0.0, 0.0, 1.0, 1.0, 0.0, 0.0, 1.0, 1.0, 0.0, 0.0, 1.0, 1.0, 0.0, 0.0, 1.0, 1.0, 0.0, 0.0, 1.0, 1.0, 0.0, 0.0, 1.0, 1.0, 0.0, 0.0, 1.0, 1.0, 0.0, 0.0, 1.0, 1.0, 0.0, 0.0, 1.0, 1.0, 0.0, 0.0, 1.0, 1.0, 0.0, 0.0, 1.0, 1.0, 0.0, 0.0, 1.0, 1.0, 0.0, 0.0, 1.0, 1.0, 0.0, 0.0, 1.0, 1.0, 0.0, 0.0, 1.0, 1.0, 0.0, 0.0, 1.0, 1.0, 0.0, 0.0, 1.0, 1.0, 0.0, 0.0, 1.0, 1.0, 0.0, 0.0, 1.0, 1.0, 0.0, 0.0, 1.0, 1.0, 0.0, 0.0, 1.0])
me_sm_sign_roadlblock_01_md.materials.append(mat_m_sign_roadblock_black)
me_sm_sign_roadlblock_01_md.materials.append(mat_m_sign_roadblock_red)
me_sm_sign_roadlblock_01_md.materials.append(mat_m_sign_roadblock_white)
me_sm_sign_roadlblock_01_md.use_remesh_fix_poles = True
me_sm_sign_roadlblock_01_md.use_remesh_preserve_attributes = False
me_sm_sign_roadlblock_01_md.update()

# ---- objects
ob_sm_sign_roadlblock_01_mo = bpy.data.objects.new('SM_Sign_Roadlblock_01.mo', me_sm_sign_roadlblock_01_md)

# ---- transforms, parenting, visibility, modifiers, constraints
ob_sm_sign_roadlblock_01_mo.location = (0.0, 0.0, 0.0)

# ---- collection membership
col_collection.objects.link(ob_sm_sign_roadlblock_01_mo)

# ---- scene / render settings (as saved in the file)
scene.frame_start = 1; scene.frame_end = 250; scene.frame_set(1)
scene.render.engine = 'BLENDER_EEVEE_NEXT'
scene.cycles.sampling_pattern = 'TABULATED_SOBOL'
scene.cycles.use_light_tree = False
scene.view_settings.view_transform = 'Filmic'
bpy.context.view_layer.update()

# ---- added for rendering (the .blend has no active camera and no usable light): camera, sun
cam_auto = bpy.data.cameras.new('AutoCamera')
cam_auto.lens = 50.0
cam_auto.sensor_width = 36.0
cam_auto.clip_end = 1000.0
ob_auto_camera = bpy.data.objects.new('AutoCamera', cam_auto)
scene.collection.objects.link(ob_auto_camera)
ob_auto_camera.location = (1.2314, -1.47768, 1.46053)
ob_auto_camera.rotation_euler = (1.09748, -7.21219e-08, 0.694738)
scene.camera = ob_auto_camera
light_auto_sun = bpy.data.lights.new('AutoSun', 'SUN')
light_auto_sun.energy = 3.0
light_auto_sun.angle = 0.0523599
ob_auto_sun = bpy.data.objects.new('AutoSun', light_auto_sun)
scene.collection.objects.link(ob_auto_sun)
ob_auto_sun.rotation_euler = (0.872665, 0.174533, 0.523599)
bpy.context.view_layer.update()
